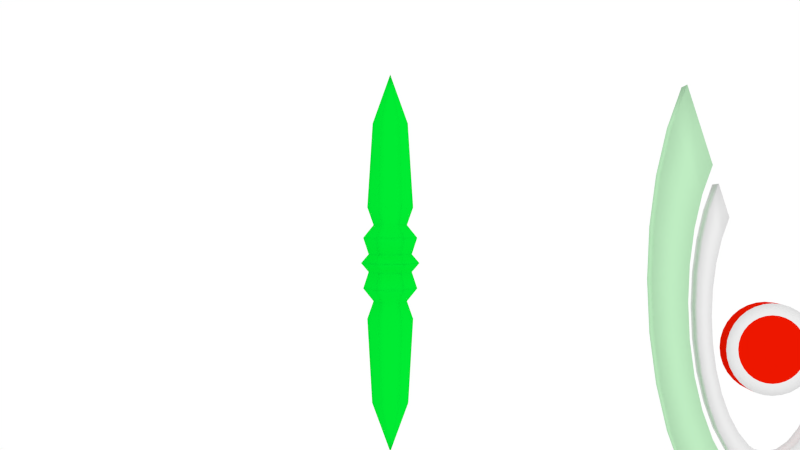 # Source: main.blend  (saved by Blender 2.70.0; exported with 4.5.12 LTS)
import bpy
from mathutils import Matrix  # noqa: F401  (used for matrix-valued properties, if any)

bpy.ops.wm.read_factory_settings(use_empty=True)
scene = bpy.context.scene
scene.name = 'Scene'

# ---- collections
col_collection_1 = bpy.data.collections.new('Collection 1'); scene.collection.children.link(col_collection_1)
col_collection_2 = bpy.data.collections.new('Collection 2'); scene.collection.children.link(col_collection_2)
col_collection_2.hide_render = True
col_collection_2.hide_viewport = True
col_collection_3 = bpy.data.collections.new('Collection 3'); scene.collection.children.link(col_collection_3)
col_collection_3.hide_render = True
col_collection_3.hide_viewport = True
col_collection_4 = bpy.data.collections.new('Collection 4'); scene.collection.children.link(col_collection_4)
col_collection_4.hide_render = True
col_collection_4.hide_viewport = True
col_collection_5 = bpy.data.collections.new('Collection 5'); scene.collection.children.link(col_collection_5)
col_collection_5.hide_render = True
col_collection_5.hide_viewport = True
col_collection_11 = bpy.data.collections.new('Collection 11'); scene.collection.children.link(col_collection_11)
col_collection_11.hide_render = True
col_collection_11.hide_viewport = True

# ---- materials (node trees are filled in below, after node groups)
mat_bouy1 = bpy.data.materials.new('bouy1')
mat_bouy1.alpha_threshold = 0.0
mat_bouy1.use_transparent_shadow = False
mat_bouy1.diffuse_color = (0.4923, 0.8, 0.5112, 1.0)
mat_bouy1.roughness = 0.5
mat_bouy1.line_color = (0.0, 0.0, 0.0, 1.0)
mat_bouy2 = bpy.data.materials.new('bouy2')
mat_bouy2.alpha_threshold = 0.0
mat_bouy2.use_transparent_shadow = False
mat_bouy2.diffuse_color = (0.8, 0.007957, 0.0, 1.0)
mat_bouy2.roughness = 0.5
mat_bouy2.line_color = (0.0, 0.0, 0.0, 1.0)
mat_bouy3 = bpy.data.materials.new('bouy3')
mat_bouy3.alpha_threshold = 0.0
mat_bouy3.use_transparent_shadow = False
mat_bouy3.roughness = 0.5
mat_bouy3.line_color = (0.0, 0.0, 0.0, 1.0)
mat_pbullet1 = bpy.data.materials.new('pbullet1')
mat_pbullet1.alpha_threshold = 0.0
mat_pbullet1.use_transparent_shadow = False
mat_pbullet1.diffuse_color = (0.0, 0.8, 0.03141, 1.0)
mat_pbullet1.roughness = 0.5
mat_pbullet1.line_color = (0.0, 0.0, 0.0, 1.0)
mat_deadbouy1 = bpy.data.materials.new('deadbouy1')
mat_deadbouy1.alpha_threshold = 0.0
mat_deadbouy1.use_transparent_shadow = False
mat_deadbouy1.diffuse_color = (0.7575, 0.8, 0.0, 1.0)
mat_deadbouy1.roughness = 0.5
mat_deadbouy1.line_color = (0.0, 0.0, 0.0, 1.0)
mat_deadbouy2 = bpy.data.materials.new('deadbouy2')
mat_deadbouy2.alpha_threshold = 0.0
mat_deadbouy2.use_transparent_shadow = False
mat_deadbouy2.diffuse_color = (0.0, 0.06656, 0.3844, 1.0)
mat_deadbouy2.roughness = 0.5
mat_deadbouy2.line_color = (0.0, 0.0, 0.0, 1.0)
mat_deadbouy3 = bpy.data.materials.new('deadbouy3')
mat_deadbouy3.alpha_threshold = 0.0
mat_deadbouy3.use_transparent_shadow = False
mat_deadbouy3.diffuse_color = (0.2825, 0.4575, 0.2774, 1.0)
mat_deadbouy3.roughness = 0.5
mat_deadbouy3.line_color = (0.0, 0.0, 0.0, 1.0)
mat_sucker1 = bpy.data.materials.new('sucker1')
mat_sucker1.alpha_threshold = 0.0
mat_sucker1.use_transparent_shadow = False
mat_sucker1.roughness = 0.5
mat_sucker1.line_color = (0.0, 0.0, 0.0, 1.0)
mat_shield2 = bpy.data.materials.new('shield2')
mat_shield2.alpha_threshold = 0.0
mat_shield2.use_transparent_shadow = False
mat_shield2.diffuse_color = (0.8, 0.0, 0.0, 1.0)
mat_shield2.roughness = 0.5
mat_shield2.line_color = (0.0, 0.0, 0.0, 1.0)
mat_bouyie = bpy.data.materials.new('bouyie')
mat_bouyie.alpha_threshold = 0.0
mat_bouyie.use_transparent_shadow = False
mat_bouyie.roughness = 0.5
mat_bouyie.line_color = (0.0, 0.0, 0.0, 1.0)
mat_shield1 = bpy.data.materials.new('shield1')
mat_shield1.alpha_threshold = 0.0
mat_shield1.use_transparent_shadow = False
mat_shield1.diffuse_color = (0.7626, 0.7456, 0.8, 1.0)
mat_shield1.roughness = 0.5
mat_shield1.line_color = (0.0, 0.0, 0.0, 1.0)
mat_inner = bpy.data.materials.new('inner')
mat_inner.alpha_threshold = 0.0
mat_inner.use_transparent_shadow = False
mat_inner.diffuse_color = (0.0, 0.0958, 0.8, 1.0)
mat_inner.roughness = 0.5
mat_inner.line_color = (0.0, 0.0, 0.0, 1.0)
mat_waves = bpy.data.materials.new('waves')
mat_waves.alpha_threshold = 0.0
mat_waves.use_transparent_shadow = False
mat_waves.roughness = 0.5
mat_waves.line_color = (0.0, 0.0, 0.0, 1.0)
mat_collider = bpy.data.materials.new('collider')
mat_collider.alpha_threshold = 0.0
mat_collider.use_transparent_shadow = False
mat_collider.roughness = 0.5
mat_collider.line_color = (0.0, 0.0, 0.0, 1.0)
mat_txt1 = bpy.data.materials.new('txt1')
mat_txt1.alpha_threshold = 0.0
mat_txt1.use_transparent_shadow = False
mat_txt1.diffuse_color = (0.0, 0.8, 0.1322, 1.0)
mat_txt1.roughness = 0.5
mat_txt1.specular_intensity = 0.0
mat_txt1.line_color = (0.0, 0.0, 0.0, 1.0)
mat_arraa = bpy.data.materials.new('arraa')
mat_arraa.alpha_threshold = 0.0
mat_arraa.use_transparent_shadow = False
mat_arraa.diffuse_color = (0.0, 0.0, 0.0, 1.0)
mat_arraa.roughness = 0.5
mat_arraa.specular_intensity = 0.0
mat_arraa.line_color = (0.0, 0.0, 0.0, 1.0)
mat_color = bpy.data.materials.new('?color')
mat_color.alpha_threshold = 0.0
mat_color.use_transparent_shadow = False
mat_color.roughness = 0.5
mat_color.line_color = (0.0, 0.0, 0.0, 1.0)

# ---- material node trees

# ---- world
world_world = bpy.data.worlds.new('World'); scene.world = world_world
world_world.color = (1.0, 1.0, 1.0)
world_world.use_sun_shadow = False
world_world.sun_shadow_jitter_overblur = 0.0
world_world.cycles.sampling_method = 'MANUAL'
world_world.cycles.sample_map_resolution = 256

# ---- cameras
cam_camera = bpy.data.cameras.new('Camera')
cam_camera.clip_end = 100.0
cam_camera.lens = 35.0
cam_camera.sensor_width = 32.0
cam_camera.sensor_height = 18.0
cam_camera.ortho_scale = 7.314
cam_camera.dof.focus_distance = 0.0
cam_camera.dof.aperture_fstop = 128.0
cam_camera_001 = bpy.data.cameras.new('Camera.001')
cam_camera_001.clip_end = 100.0
cam_camera_001.lens = 35.0
cam_camera_001.sensor_width = 32.0
cam_camera_001.sensor_height = 18.0
cam_camera_001.dof.focus_distance = 0.0
cam_camera_001.dof.aperture_fstop = 128.0

# ---- lights
light_lamp = bpy.data.lights.new('Lamp', 'POINT')
light_lamp.transmission_factor = 0.0
light_lamp.cutoff_distance = 30.0
light_lamp.energy = 100.0
light_lamp.shadow_buffer_clip_start = 1.001
light_lamp.shadow_soft_size = 0.1
light_lamp.shadow_maximum_resolution = 0.006
light_lamp.use_absolute_resolution = True
light_lamp.cycles.use_multiple_importance_sampling = False
light_point = bpy.data.lights.new('Point', 'POINT')
light_point.transmission_factor = 0.0
light_point.energy = 100.0
light_point.shadow_buffer_clip_start = 0.5
light_point.shadow_soft_size = 0.1
light_point.shadow_maximum_resolution = 0.006
light_point.use_absolute_resolution = True
light_point.cycles.use_multiple_importance_sampling = False
light_point_002 = bpy.data.lights.new('Point.002', 'POINT')
light_point_002.transmission_factor = 0.0
light_point_002.energy = 100.0
light_point_002.shadow_buffer_clip_start = 0.5
light_point_002.shadow_soft_size = 0.1
light_point_002.shadow_maximum_resolution = 0.006
light_point_002.use_absolute_resolution = True
light_point_002.cycles.use_multiple_importance_sampling = False
light_point_001 = bpy.data.lights.new('Point.001', 'POINT')
light_point_001.transmission_factor = 0.0
light_point_001.energy = 100.0
light_point_001.shadow_buffer_clip_start = 0.5
light_point_001.shadow_soft_size = 0.1
light_point_001.shadow_maximum_resolution = 0.006
light_point_001.use_absolute_resolution = True
light_point_001.cycles.use_multiple_importance_sampling = False

# ---- meshes
me_boiy3 = bpy.data.meshes.new('boiy3')
me_boiy3.from_pydata([(-5.788e-08, 0.05882, -0.5582), (-5.788e-08, 0.05882, -0.2582), (-0.05853, 0.05882, -0.264), (-0.1148, 0.05882, -0.2811), (-0.1667, 0.05882, -0.3088), (-0.2121, 0.05882, -0.3461), (-0.2494, 0.05882, -0.3916), (-0.2772, 0.05882, -0.4434), (-0.2942, 0.05882, -0.4997), (-0.3, 0.05882, -0.5582), (-0.2942, 0.05882, -0.6168), (-0.2772, 0.05882, -0.673), (-0.2494, 0.05882, -0.7249), (-0.2121, 0.05882, -0.7704), (-0.1667, 0.05882, -0.8077), (-0.1148, 0.05882, -0.8354), (-0.05853, 0.05882, -0.8525), (3.987e-08, 0.05882, -0.8582), (0.05853, 0.05882, -0.8525), (0.1148, 0.05882, -0.8354), (0.1667, 0.05882, -0.8077), (0.2121, 0.05882, -0.7704), (0.2494, 0.05882, -0.7249), (0.2772, 0.05882, -0.673), (0.2942, 0.05882, -0.6168), (0.3, 0.05882, -0.5582), (0.2942, 0.05882, -0.4997), (0.2772, 0.05882, -0.4434), (0.2494, 0.05882, -0.3916), (0.2121, 0.05882, -0.3461), (0.1667, 0.05882, -0.3088), (0.1148, 0.05882, -0.2811), (0.05853, 0.05882, -0.264), (0.3471, -0.05802, 0.5178), (0.4082, -0.05802, 0.346), (0.4536, -0.05802, 0.1499), (0.4815, -0.05802, -0.06283), (0.4909, -0.05802, -0.2841), (0.4815, -0.05802, -0.5053), (0.4536, -0.05802, -0.718), (0.4082, -0.05802, -0.9141), (0.3471, -0.05802, -1.086), (0.2727, -0.05802, -1.227), (0.1879, -0.05802, -1.332), (0.09578, -0.05802, -1.396), (1.577e-07, -0.05802, -1.418), (-0.09578, -0.05802, -1.396), (-0.1879, -0.05802, -1.332), (-0.2727, -0.05802, -1.227), (-0.3471, -0.05802, -1.086), (-0.4082, -0.05802, -0.9141), (-0.4536, -0.05802, -0.718), (-0.4815, -0.05802, -0.5053), (-0.4909, -0.05802, -0.2841), (-0.4815, -0.05802, -0.06283), (-0.4536, -0.05802, 0.1499), (-0.4082, -0.05802, 0.346), (-0.3471, -0.05802, 0.5178), (-0.3857, -0.05802, 0.6395), (-0.4535, -0.05802, 0.4486), (-0.504, -0.05802, 0.2307), (-0.535, -0.05802, -0.00563), (-0.5455, -0.05802, -0.2514), (-0.535, -0.05802, -0.4973), (-5.788e-08, -0.06118, -0.2582), (-0.05853, -0.06118, -0.264), (-0.1148, -0.06118, -0.2811), (-0.1667, -0.06118, -0.3088), (-0.2121, -0.06118, -0.3461), (-0.2494, -0.06118, -0.3916), (-0.2772, -0.06118, -0.4434), (-0.2942, -0.06118, -0.4997), (-0.3, -0.06118, -0.5582), (-0.2942, -0.06118, -0.6168), (-0.2772, -0.06118, -0.673), (-0.2494, -0.06118, -0.7249), (-0.2121, -0.06118, -0.7704), (-0.1667, -0.06118, -0.8077), (-0.1148, -0.06118, -0.8354), (-0.05853, -0.06118, -0.8525), (3.987e-08, -0.06118, -0.8582), (0.05853, -0.06118, -0.8525), (0.1148, -0.06118, -0.8354), (0.1667, -0.06118, -0.8077), (0.2121, -0.06118, -0.7704), (0.2494, -0.06118, -0.7249), (0.2772, -0.06118, -0.673), (0.2942, -0.06118, -0.6168), (0.3, -0.06118, -0.5582), (0.2942, -0.06118, -0.4997), (0.2772, -0.06118, -0.4434), (0.2494, -0.06118, -0.3916), (0.2121, -0.06118, -0.3461), (0.1667, -0.06118, -0.3088), (0.1148, -0.06118, -0.2811), (0.05853, -0.06118, -0.264), (-0.504, -0.05802, -0.7336), (-0.4535, -0.05802, -0.9515), (-0.3857, -0.05802, -1.142), (-0.3031, -0.05802, -1.299), (-0.2087, -0.05802, -1.416), (-0.1064, -0.05802, -1.487), (1.775e-07, -0.05802, -1.511), (0.1064, -0.05802, -1.487), (0.2087, -0.05802, -1.416), (0.3031, -0.05802, -1.299), (0.3857, -0.05802, -1.142), (0.4535, -0.05802, -0.9515), (0.504, -0.05802, -0.7336), (0.535, -0.05802, -0.4973), (0.5455, -0.05802, -0.2514), (0.551, -0.05802, 1.161), (0.6479, -0.05802, 0.8884), (0.7199, -0.05802, 0.5772), (0.7643, -0.05802, 0.2395), (0.7793, -0.05802, -0.1116), (0.7643, -0.05802, -0.4628), (0.7199, -0.05802, -0.8005), (0.6479, -0.05802, -1.112), (0.551, -0.05802, -1.384), (0.4329, -0.05802, -1.608), (0.2982, -0.05802, -1.775), (0.152, -0.05802, -1.877), (2.548e-07, -0.05802, -1.912), (-0.152, -0.05802, -1.877), (-0.2982, -0.05802, -1.775), (-0.4329, -0.05802, -1.608), (-0.551, -0.05802, -1.384), (-0.6479, -0.05802, -1.112), (-0.7199, -0.05802, -0.8005), (-0.7643, -0.05802, -0.4628), (-0.7793, -0.05802, -0.1116), (-0.7643, -0.05802, 0.2395), (-0.7199, -0.05802, 0.5772), (-6.397e-08, -0.06118, -0.5582), (-6.397e-08, -0.06118, -0.3358), (-0.0434, -0.06118, -0.3401), (-0.08512, -0.06118, -0.3527), (-0.1236, -0.06118, -0.3733), (-0.1573, -0.06118, -0.4009), (-0.185, -0.06118, -0.4347), (-0.2055, -0.06118, -0.4731), (-0.2182, -0.06118, -0.5148), (-0.2224, -0.06118, -0.5582), (-0.2182, -0.06118, -0.6016), (-0.2055, -0.06118, -0.6434), (-0.185, -0.06118, -0.6818), (-0.1573, -0.06118, -0.7155), (-0.1236, -0.06118, -0.7432), (-0.08512, -0.06118, -0.7637), (-0.0434, -0.06118, -0.7764), (8.506e-09, -0.06118, -0.7807), (0.0434, -0.06118, -0.7764), (0.08512, -0.06118, -0.7637), (0.1236, -0.06118, -0.7432), (0.1573, -0.06118, -0.7155), (0.185, -0.06118, -0.6818), (0.2055, -0.06118, -0.6434), (0.2182, -0.06118, -0.6016), (0.2224, -0.06118, -0.5582), (0.2182, -0.06118, -0.5148), (0.2055, -0.06118, -0.4731), (0.185, -0.06118, -0.4347), (0.1573, -0.06118, -0.4009), (0.1236, -0.06118, -0.3733), (0.08512, -0.06118, -0.3527), (0.0434, -0.06118, -0.3401), (-0.6479, -0.05802, 0.8884), (-0.551, -0.05802, 1.161), (0.535, -0.05802, -0.005629), (0.504, -0.05802, 0.2307), (0.4535, -0.05802, 0.4486), (0.3857, -0.05802, 0.6395), (0.2777, -0.05802, 0.2987), (0.3266, -0.05802, 0.1612), (0.3628, -0.05802, 0.004391), (0.3852, -0.05802, -0.1658), (0.3927, -0.05802, -0.3428), (0.3852, -0.05802, -0.5198), (0.3628, -0.05802, -0.69), (0.3266, -0.05802, -0.8468), (0.2777, -0.05802, -0.9843), (0.2182, -0.05802, -1.097), (0.1503, -0.05802, -1.181), (0.07662, -0.05802, -1.233), (1.261e-07, -0.05802, -1.25), (-0.07662, -0.05802, -1.233), (-0.1503, -0.05802, -1.181), (-0.2182, -0.05802, -1.097), (-0.2777, -0.05802, -0.9843), (-0.3266, -0.05802, -0.8468), (-0.3628, -0.05802, -0.69), (-0.3852, -0.05802, -0.5198), (-0.3927, -0.05802, -0.3428), (-0.3852, -0.05802, -0.1658), (-0.3628, -0.05802, 0.00439), (-0.3266, -0.05802, 0.1612), (-0.2777, -0.05802, 0.2987), (0.3471, 0.06039, 0.5178), (0.4082, 0.06039, 0.346), (0.4536, 0.06039, 0.1499), (0.4815, 0.06039, -0.06283), (0.4909, 0.06039, -0.2841), (0.4815, 0.06039, -0.5053), (0.4536, 0.06039, -0.718), (0.4082, 0.06039, -0.9141), (0.3471, 0.06039, -1.086), (0.2727, 0.06039, -1.227), (0.1879, 0.06039, -1.332), (0.09578, 0.06039, -1.396), (1.577e-07, 0.06039, -1.418), (-0.09578, 0.06039, -1.396), (-0.1879, 0.06039, -1.332), (-0.2727, 0.06039, -1.227), (-0.3471, 0.06039, -1.086), (-0.4082, 0.06039, -0.9141), (-0.4536, 0.06039, -0.718), (-0.4815, 0.06039, -0.5053), (-0.4909, 0.06039, -0.2841), (-0.4815, 0.06039, -0.06283), (-0.4536, 0.06039, 0.1499), (-0.4082, 0.06039, 0.346), (-0.3471, 0.06039, 0.5178), (-0.3857, 0.06039, 0.6395), (-0.4535, 0.06039, 0.4486), (-0.504, 0.06039, 0.2307), (-0.535, 0.06039, -0.00563), (-0.5455, 0.06039, -0.2514), (-0.535, 0.06039, -0.4973), (-0.504, 0.06039, -0.7336), (-0.4535, 0.06039, -0.9515), (-0.3857, 0.06039, -1.142), (-0.3031, 0.06039, -1.299), (-0.2087, 0.06039, -1.416), (-0.1064, 0.06039, -1.487), (1.775e-07, 0.06039, -1.511), (0.1064, 0.06039, -1.487), (0.2087, 0.06039, -1.416), (0.3031, 0.06039, -1.299), (0.3857, 0.06039, -1.142), (0.4535, 0.06039, -0.9515), (0.504, 0.06039, -0.7336), (0.535, 0.06039, -0.4973), (0.5455, 0.06039, -0.2514), (0.551, 0.06039, 1.161), (0.6479, 0.06039, 0.8884), (0.7199, 0.06039, 0.5772), (0.7643, 0.06039, 0.2395), (0.7793, 0.06039, -0.1116), (0.7643, 0.06039, -0.4628), (0.7199, 0.06039, -0.8005), (0.6479, 0.06039, -1.112), (0.551, 0.06039, -1.384), (0.4329, 0.06039, -1.608), (0.2982, 0.06039, -1.775), (0.152, 0.06039, -1.877), (2.548e-07, 0.06039, -1.912), (-0.152, 0.06039, -1.877), (-0.2982, 0.06039, -1.775), (-0.4329, 0.06039, -1.608), (-0.551, 0.06039, -1.384), (-0.6479, 0.06039, -1.112), (-0.7199, 0.06039, -0.8005), (-0.7643, 0.06039, -0.4628), (-0.7793, 0.06039, -0.1116), (-0.7643, 0.06039, 0.2395), (-0.7199, 0.06039, 0.5772), (-0.6479, 0.06039, 0.8884), (-0.551, 0.06039, 1.161), (0.535, 0.06039, -0.005629), (0.504, 0.06039, 0.2307), (0.4535, 0.06039, 0.4486), (0.3857, 0.06039, 0.6395), (0.2777, 0.06039, 0.2987), (0.3266, 0.06039, 0.1612), (0.3628, 0.06039, 0.004391), (0.3852, 0.06039, -0.1658), (0.3927, 0.06039, -0.3428), (0.3852, 0.06039, -0.5198), (0.3628, 0.06039, -0.69), (0.3266, 0.06039, -0.8468), (0.2777, 0.06039, -0.9843), (0.2182, 0.06039, -1.097), (0.1503, 0.06039, -1.181), (0.07662, 0.06039, -1.233), (1.261e-07, 0.06039, -1.25), (-0.07662, 0.06039, -1.233), (-0.1503, 0.06039, -1.181), (-0.2182, 0.06039, -1.097), (-0.2777, 0.06039, -0.9843), (-0.3266, 0.06039, -0.8468), (-0.3628, 0.06039, -0.69), (-0.3852, 0.06039, -0.5198), (-0.3927, 0.06039, -0.3428), (-0.3852, 0.06039, -0.1658), (-0.3628, 0.06039, 0.00439), (-0.3266, 0.06039, 0.1612), (-0.2777, 0.06039, 0.2987)], [], [(0, 2, 1), (0, 3, 2), (0, 4, 3), (0, 5, 4), (0, 6, 5), (0, 7, 6), (0, 8, 7), (0, 9, 8), (0, 10, 9), (0, 11, 10), (0, 12, 11), (0, 13, 12), (0, 14, 13), (0, 15, 14), (0, 16, 15), (0, 17, 16), (0, 18, 17), (0, 19, 18), (0, 20, 19), (0, 21, 20), (0, 22, 21), (0, 23, 22), (0, 24, 23), (0, 25, 24), (0, 26, 25), (0, 27, 26), (0, 28, 27), (0, 29, 28), (0, 30, 29), (0, 31, 30), (0, 32, 31), (0, 1, 32), (76, 77, 148, 147), (65, 66, 137, 136), (87, 88, 159, 158), (77, 78, 149, 148), (66, 67, 138, 137), (88, 89, 160, 159), (78, 79, 150, 149), (67, 68, 139, 138), (89, 90, 161, 160), (79, 80, 151, 150), (68, 69, 140, 139), (90, 91, 162, 161), (69, 70, 141, 140), (64, 65, 136, 135), (80, 81, 152, 151), (91, 92, 163, 162), (70, 71, 142, 141), (81, 82, 153, 152), (92, 93, 164, 163), (71, 72, 143, 142), (82, 83, 154, 153), (93, 94, 165, 164), (72, 73, 144, 143), (83, 84, 155, 154), (94, 95, 166, 165), (73, 74, 145, 144), (84, 85, 156, 155), (95, 64, 135, 166), (74, 75, 146, 145), (85, 86, 157, 156), (75, 76, 147, 146), (86, 87, 158, 157), (119, 118, 107, 106), (124, 123, 102, 101), (123, 122, 103, 102), (133, 132, 61, 60), (113, 112, 171, 170), (127, 126, 99, 98), (115, 114, 169, 110), (128, 127, 98, 97), (112, 111, 172, 171), (130, 129, 96, 63), (122, 121, 104, 103), (117, 116, 109, 108), (167, 133, 60, 59), (168, 167, 59, 58), (125, 124, 101, 100), (116, 115, 110, 109), (131, 130, 63, 62), (126, 125, 100, 99), (121, 120, 105, 104), (132, 131, 62, 61), (4, 5, 68, 67), (27, 28, 91, 90), (7, 8, 71, 70), (18, 19, 82, 81), (21, 22, 85, 84), (32, 1, 64, 95), (12, 13, 76, 75), (1, 2, 65, 64), (15, 16, 79, 78), (26, 27, 90, 89), (29, 30, 93, 92), (6, 7, 70, 69), (9, 10, 73, 72), (20, 21, 84, 83), (23, 24, 87, 86), (3, 4, 67, 66), (14, 15, 78, 77), (17, 18, 81, 80), (28, 29, 92, 91), (8, 9, 72, 71), (31, 32, 95, 94), (11, 12, 75, 74), (22, 23, 86, 85), (2, 3, 66, 65), (25, 26, 89, 88), (5, 6, 69, 68), (16, 17, 80, 79), (19, 20, 83, 82), (30, 31, 94, 93), (10, 11, 74, 73), (13, 14, 77, 76), (24, 25, 88, 87), (134, 135, 136), (134, 136, 137), (134, 137, 138), (134, 138, 139), (134, 139, 140), (134, 140, 141), (134, 141, 142), (134, 142, 143), (134, 143, 144), (134, 144, 145), (134, 145, 146), (134, 146, 147), (134, 147, 148), (134, 148, 149), (134, 149, 150), (134, 150, 151), (134, 151, 152), (134, 152, 153), (134, 153, 154), (134, 154, 155), (134, 155, 156), (134, 156, 157), (134, 157, 158), (134, 158, 159), (134, 159, 160), (134, 160, 161), (134, 161, 162), (134, 162, 163), (134, 163, 164), (134, 164, 165), (134, 165, 166), (134, 166, 135), (118, 117, 108, 107), (114, 113, 170, 169), (120, 119, 106, 105), (129, 128, 97, 96), (48, 47, 187, 188), (43, 42, 182, 183), (42, 41, 181, 182), (41, 40, 180, 181), (44, 43, 183, 184), (53, 52, 192, 193), (46, 45, 185, 186), (52, 51, 191, 192), (39, 38, 178, 179), (57, 56, 196, 197), (36, 35, 175, 176), (51, 50, 190, 191), (49, 48, 188, 189), (50, 49, 189, 190), (37, 36, 176, 177), (34, 33, 173, 174), (35, 34, 174, 175), (55, 54, 194, 195), (38, 37, 177, 178), (56, 55, 195, 196), (40, 39, 179, 180), (54, 53, 193, 194), (45, 44, 184, 185), (47, 46, 186, 187), (252, 239, 240, 251), (257, 234, 235, 256), (256, 235, 236, 255), (266, 225, 226, 265), (246, 270, 271, 245), (260, 231, 232, 259), (248, 243, 269, 247), (261, 230, 231, 260), (245, 271, 272, 244), (263, 228, 229, 262), (255, 236, 237, 254), (250, 241, 242, 249), (267, 224, 225, 266), (268, 223, 224, 267), (258, 233, 234, 257), (249, 242, 243, 248), (264, 227, 228, 263), (259, 232, 233, 258), (254, 237, 238, 253), (265, 226, 227, 264), (251, 240, 241, 250), (247, 269, 270, 246), (253, 238, 239, 252), (262, 229, 230, 261), (213, 288, 287, 212), (208, 283, 282, 207), (207, 282, 281, 206), (206, 281, 280, 205), (209, 284, 283, 208), (218, 293, 292, 217), (211, 286, 285, 210), (217, 292, 291, 216), (204, 279, 278, 203), (222, 297, 296, 221), (201, 276, 275, 200), (216, 291, 290, 215), (214, 289, 288, 213), (215, 290, 289, 214), (202, 277, 276, 201), (199, 274, 273, 198), (200, 275, 274, 199), (220, 295, 294, 219), (203, 278, 277, 202), (221, 296, 295, 220), (205, 280, 279, 204), (219, 294, 293, 218), (210, 285, 284, 209), (212, 287, 286, 211), (194, 294, 295, 195), (129, 262, 261, 128), (110, 243, 242, 109), (131, 264, 263, 130), (60, 225, 224, 59), (178, 278, 279, 179), (104, 237, 236, 103), (116, 249, 248, 115), (52, 217, 216, 51), (105, 238, 237, 104), (186, 286, 287, 187), (37, 202, 201, 36), (43, 208, 207, 42), (192, 292, 293, 193), (44, 209, 208, 43), (130, 263, 262, 129), (167, 267, 266, 133), (54, 219, 218, 53), (61, 226, 225, 60), (174, 274, 275, 175), (119, 252, 251, 118), (113, 246, 245, 112), (188, 288, 289, 189), (50, 215, 214, 49), (62, 227, 226, 61), (183, 283, 284, 184), (109, 242, 241, 108), (128, 261, 260, 127), (102, 235, 234, 101), (196, 296, 297, 197), (121, 254, 253, 120), (133, 266, 265, 132), (122, 255, 254, 121), (179, 279, 280, 180), (47, 212, 211, 46), (96, 229, 228, 63), (180, 280, 281, 181), (169, 269, 243, 110), (132, 265, 264, 131), (100, 233, 232, 99), (57, 222, 221, 56), (181, 281, 282, 182), (123, 256, 255, 122), (168, 268, 267, 167), (120, 253, 252, 119), (175, 275, 276, 176), (55, 220, 219, 54), (101, 234, 233, 100), (49, 214, 213, 48), (187, 287, 288, 188), (106, 239, 238, 105), (97, 230, 229, 96), (185, 285, 286, 186), (63, 228, 227, 62), (176, 276, 277, 177), (125, 258, 257, 124), (170, 270, 269, 169), (41, 206, 205, 40), (115, 248, 247, 114), (111, 244, 272, 172), (177, 277, 278, 178), (53, 218, 217, 52), (40, 205, 204, 39), (103, 236, 235, 102), (193, 293, 294, 194), (99, 232, 231, 98), (197, 297, 222, 57), (173, 273, 274, 174), (45, 210, 209, 44), (184, 284, 285, 185), (59, 224, 223, 58), (127, 260, 259, 126), (172, 272, 271, 171), (117, 250, 249, 116), (33, 198, 273, 173), (191, 291, 292, 192), (36, 201, 200, 35), (58, 223, 268, 168), (112, 245, 244, 111), (171, 271, 270, 170), (126, 259, 258, 125), (182, 282, 283, 183), (51, 216, 215, 50), (46, 211, 210, 45), (56, 221, 220, 55), (108, 241, 240, 107), (190, 290, 291, 191), (35, 200, 199, 34), (98, 231, 230, 97), (107, 240, 239, 106), (48, 213, 212, 47), (118, 251, 250, 117), (195, 295, 296, 196), (38, 203, 202, 37), (114, 247, 246, 113), (124, 257, 256, 123), (189, 289, 290, 190), (34, 199, 198, 33), (39, 204, 203, 38), (42, 207, 206, 41)])
me_boiy3.polygons.foreach_set('use_smooth', [True] * 324)
me_boiy3.polygons.foreach_set('material_index', [1, 1, 1, 1, 1, 1, 1, 1, 1, 1, 1, 1, 1, 1, 1, 1, 1, 1, 1, 1, 1, 1, 1, 1, 1, 1, 1, 1, 1, 1, 1, 1, 2, 2, 2, 2, 2, 2, 2, 2, 2, 2, 2, 2, 2, 2, 2, 2, 2, 2, 2, 2, 2, 2, 2, 2, 2, 2, 2, 2, 2, 2, 2, 2, 0, 0, 0, 0, 0, 0, 0, 0, 0, 0, 0, 0, 0, 0, 0, 0, 0, 0, 0, 0, 1, 1, 1, 1, 1, 1, 1, 1, 1, 1, 1, 1, 1, 1, 1, 1, 1, 1, 1, 1, 1, 1, 1, 1, 1, 1, 1, 1, 1, 1, 1, 1, 1, 1, 1, 1, 1, 1, 1, 1, 1, 1, 1, 1, 1, 1, 1, 1, 1, 1, 1, 1, 1, 1, 1, 1, 1, 1, 1, 1, 1, 1, 1, 1, 0, 0, 0, 0, 2, 2, 2, 2, 2, 2, 2, 2, 2, 2, 2, 2, 2, 2, 2, 2, 2, 2, 2, 2, 2, 2, 2, 2, 0, 0, 0, 0, 0, 0, 0, 0, 0, 0, 0, 0, 0, 0, 0, 0, 0, 0, 0, 0, 0, 0, 0, 0, 2, 2, 2, 2, 2, 2, 2, 2, 2, 2, 2, 2, 2, 2, 2, 2, 2, 2, 2, 2, 2, 2, 2, 2, 2, 0, 0, 0, 0, 2, 0, 0, 2, 0, 2, 2, 2, 2, 2, 0, 0, 2, 0, 2, 0, 0, 2, 2, 0, 2, 0, 0, 0, 2, 0, 0, 0, 2, 2, 0, 2, 0, 0, 0, 2, 2, 0, 0, 0, 2, 2, 0, 2, 2, 0, 0, 2, 0, 2, 0, 0, 2, 0, 0, 2, 2, 2, 0, 2, 0, 2, 2, 2, 2, 0, 0, 0, 0, 2, 2, 2, 0, 0, 0, 0, 2, 2, 2, 2, 0, 2, 2, 0, 0, 2, 0, 2, 2, 0, 0, 2, 2, 2, 2])
me_boiy3.materials.append(mat_bouy1)
me_boiy3.materials.append(mat_bouy2)
me_boiy3.materials.append(mat_bouy3)
me_boiy3.use_remesh_preserve_volume = False
me_boiy3.use_remesh_preserve_attributes = False
me_boiy3.use_mirror_vertex_groups = False
me_boiy3.update()
me_boiy2 = bpy.data.meshes.new('boiy2')
me_boiy2.from_pydata([(-6.426e-08, 0.06721, 0.0677), (-0.3531, 0.06721, 0.0677), (-0.36, 0.06721, 0.01442), (-0.3531, 0.06721, -0.04411), (-0.3326, 0.06721, -0.1004), (-0.2993, 0.06721, -0.1523), (-0.2546, 0.06721, -0.1977), (-0.2, 0.06721, -0.235), (-0.1378, 0.06721, -0.2627), (-0.07023, 0.06721, -0.2798), (5.297e-08, 0.06721, -0.2856), (0.07023, 0.06721, -0.2798), (0.1378, 0.06721, -0.2627), (0.2, 0.06721, -0.235), (0.2546, 0.06721, -0.1977), (0.2993, 0.06721, -0.1523), (0.3326, 0.06721, -0.1004), (0.3531, 0.06721, -0.04411), (0.36, 0.06721, 0.01442), (0.3531, 0.06721, 0.0677), (-3.609e-08, 0.06721, 0.08691), (-0.07023, 0.06721, 0.08691), (-0.1378, 0.06721, 0.08691), (-0.2, 0.06721, 0.08691), (-0.2546, 0.06721, 0.08691), (-0.2993, 0.06721, 0.08691), (-0.3326, 0.06721, 0.08691), (-0.3531, 0.06721, 0.08691), (0.3478, 0.06721, 0.333), (-0.3478, 0.06721, 0.333), (0.3531, 0.06721, 0.08691), (0.3326, 0.06721, 0.08691), (0.2993, 0.06721, 0.08691), (0.2546, 0.06721, 0.08691), (0.2, 0.06721, 0.08691), (0.1378, 0.06721, 0.08691), (0.07023, 0.06721, 0.08691), (0.2029, 0.06721, 0.811), (-0.2029, 0.06721, 0.811), (0.1416, 0.06721, 0.811), (-0.1416, 0.06721, 0.811), (-0.3659, 0.06721, -0.08511), (-0.3293, 0.06721, -0.1473), (-0.28, 0.06721, -0.2019), (-0.22, 0.06721, -0.2467), (-0.1515, 0.06721, -0.2799), (-0.07726, 0.06721, -0.3004), (4.738e-08, 0.06721, -0.3073), (0.07726, 0.06721, -0.3004), (0.1515, 0.06721, -0.2799), (0.22, 0.06721, -0.2467), (0.28, 0.06721, -0.2019), (0.3293, 0.06721, -0.1473), (0.3659, 0.06721, -0.08511), (0.1869, -0.06855, -1.288), (0.2876, -0.06855, -1.291), (-0.3531, -0.06855, 0.0677), (-0.36, -0.06855, 0.01442), (-0.3531, -0.06855, -0.04411), (-0.3326, -0.06855, -0.1004), (-0.2993, -0.06855, -0.1523), (-0.2546, -0.06855, -0.1977), (-0.2, -0.06855, -0.235), (-0.1378, -0.06855, -0.2627), (-0.07023, -0.06855, -0.2798), (5.297e-08, -0.06855, -0.2856), (0.07023, -0.06855, -0.2798), (0.1378, -0.06855, -0.2627), (0.2, -0.06855, -0.235), (0.2546, -0.06855, -0.1977), (0.2993, -0.06855, -0.1523), (0.3326, -0.06855, -0.1004), (0.3531, -0.06855, -0.04411), (0.36, -0.06855, 0.01442), (0.3531, -0.06855, 0.0677), (-3.609e-08, -0.06855, 0.08691), (-0.07023, -0.06855, 0.08691), (-0.1378, -0.06855, 0.08691), (-0.2, -0.06855, 0.08691), (-0.2546, -0.06855, 0.08691), (-0.2993, -0.06855, 0.08691), (-0.3326, -0.06855, 0.08691), (-0.3531, -0.06855, 0.08691), (0.3478, -0.06855, 0.333), (-0.3478, -0.06855, 0.333), (0.3531, -0.06855, 0.08691), (0.3326, -0.06855, 0.08691), (0.2993, -0.06855, 0.08691), (0.2546, -0.06855, 0.08691), (0.2, -0.06855, 0.08691), (0.1378, -0.06855, 0.08691), (0.07023, -0.06855, 0.08691), (0.2029, -0.06855, 0.811), (-0.2029, -0.06855, 0.811), (0.1416, -0.06855, 0.811), (-0.1416, -0.06855, 0.811), (-0.3659, -0.06855, -0.08511), (-0.3293, -0.06855, -0.1473), (-0.28, -0.06855, -0.2019), (-0.22, -0.06855, -0.2467), (-0.1515, -0.06855, -0.2799), (-0.07726, -0.06855, -0.3004), (4.738e-08, -0.06855, -0.3073), (0.07726, -0.06855, -0.3004), (0.1515, -0.06855, -0.2799), (0.22, -0.06855, -0.2467), (0.28, -0.06855, -0.2019), (0.3293, -0.06855, -0.1473), (0.3659, -0.06855, -0.08511), (0.3607, -0.06855, -0.9097), (0.2434, -0.06855, -0.9097), (-6.752e-08, -0.06855, 0.0677), (-0.3178, -0.06855, 0.0677), (-0.324, -0.06855, 0.01442), (-0.3178, -0.06855, -0.03826), (-0.2993, -0.06855, -0.08891), (-0.2694, -0.06855, -0.1356), (-0.2291, -0.06855, -0.1765), (-0.18, -0.06855, -0.2101), (-0.124, -0.06855, -0.235), (-0.06321, -0.06855, -0.2504), (3.807e-08, -0.06855, -0.2556), (0.06321, -0.06855, -0.2504), (0.124, -0.06855, -0.235), (0.18, -0.06855, -0.2101), (0.2291, -0.06855, -0.1765), (0.2694, -0.06855, -0.1356), (0.2993, -0.06855, -0.08891), (0.3178, -0.06855, -0.03826), (0.324, -0.06855, 0.01442), (0.3178, -0.06855, 0.0677), (-0.1116, -0.06855, -1.488), (-0.1116, 0.06721, -1.488), (0.3892, -0.06855, -0.9097), (0.1987, 0.06721, -0.9097), (0.3607, 0.06721, -0.9097), (0.2434, 0.06721, -0.9097), (0.3892, 0.06721, -0.9097), (0.2863, -0.06855, -0.9097), (0.4104, -0.06855, -0.9097), (0.326, -0.06855, -0.9097), (0.4104, 0.06721, -0.9097), (0.326, 0.06721, -0.9097), (0.2863, 0.06721, -0.9097), (0.1987, -0.06855, -0.9097), (-0.179, -0.06855, -1.229), (-0.2592, 0.06721, -1.256), (-0.1485, -0.06855, -1.219), (-0.2354, -0.06855, -1.248), (-0.2931, 0.06721, -1.267), (-0.179, 0.06721, -1.229), (-0.2084, -0.06855, -1.239), (-0.2786, -0.06855, -1.263), (-0.1485, 0.06721, -1.219), (-0.2355, 0.06721, -1.248), (-0.2592, -0.06855, -1.256), (-0.2084, 0.06721, -1.239), (-0.2786, 0.06721, -1.263), (-0.2931, -0.06855, -1.267), (-0.2318, -0.06855, -0.6652), (-0.0938, -0.06855, -0.3439), (-0.363, 0.06721, -0.6326), (-0.2628, 0.06721, -0.2782), (-0.1818, -0.06855, -0.6776), (-0.01522, -0.06855, -0.3485), (-0.3241, -0.06855, -0.6423), (-0.2128, -0.06855, -0.308), (-0.4185, 0.06721, -0.6188), (-0.3343, 0.06721, -0.2003), (-0.2318, 0.06721, -0.6652), (-0.0938, 0.06721, -0.3439), (-0.2798, -0.06855, -0.6533), (-0.1557, -0.06855, -0.3302), (-0.3948, -0.06855, -0.6247), (-0.3038, -0.06855, -0.2418), (-0.1818, 0.06721, -0.6776), (-0.01522, 0.06721, -0.3485), (-0.3241, 0.06721, -0.6423), (-0.2128, 0.06721, -0.308), (-0.363, -0.06855, -0.6326), (-0.2628, -0.06855, -0.2782), (-0.2798, 0.06721, -0.6533), (-0.1557, 0.06721, -0.3302), (-0.3948, 0.06721, -0.6247), (-0.3038, 0.06721, -0.2418), (-0.4185, -0.06855, -0.6188), (-0.3343, -0.06855, -0.2003), (0.2368, 0.06721, -0.5542), (0.1557, 0.06721, -0.3302), (0.2808, -0.06855, -0.5421), (0.2128, -0.06855, -0.308), (0.3745, -0.06855, -0.5161), (0.3343, -0.06855, -0.2003), (0.1891, 0.06721, -0.5674), (0.0938, 0.06721, -0.3439), (0.3193, 0.06721, -0.5314), (0.2628, 0.06721, -0.2782), (0.351, -0.06855, -0.5226), (0.3038, -0.06855, -0.2418), (0.1394, -0.06855, -0.5812), (0.01522, -0.06855, -0.3485), (0.2808, 0.06721, -0.5421), (0.2128, 0.06721, -0.308), (0.3745, 0.06721, -0.5161), (0.3343, 0.06721, -0.2003), (0.2368, -0.06855, -0.5542), (0.1557, -0.06855, -0.3302), (0.351, 0.06721, -0.5226), (0.3038, 0.06721, -0.2418), (0.1394, 0.06721, -0.5812), (0.01522, 0.06721, -0.3485), (0.1891, -0.06855, -0.5674), (0.0938, -0.06855, -0.3439), (0.3193, -0.06855, -0.5314), (0.2628, -0.06855, -0.2782), (-0.3991, -0.06855, -0.898), (-0.3791, 0.06721, -0.8943), (-0.2816, 0.06721, -0.8763), (-0.3521, -0.06855, -0.8893), (-0.3192, 0.06721, -0.8832), (-0.1985, 0.06721, -0.8609), (-0.3791, -0.06855, -0.8943), (-0.2816, -0.06855, -0.8763), (-0.2409, 0.06721, -0.8687), (-0.3991, 0.06721, -0.898), (-0.3192, -0.06855, -0.8832), (-0.1985, -0.06855, -0.8609), (-0.3521, 0.06721, -0.8893), (-0.2409, -0.06855, -0.8687), (0.3121, -0.06855, -1.292), (0.1486, 0.06721, -1.287), (0.2876, 0.06721, -1.291), (0.1869, 0.06721, -1.288), (0.3121, 0.06721, -1.292), (0.2238, -0.06855, -1.289), (0.3303, -0.06855, -1.292), (0.2578, -0.06855, -1.29), (0.3303, 0.06721, -1.292), (0.2578, 0.06721, -1.29), (0.2238, 0.06721, -1.289), (0.1486, -0.06855, -1.287), (0.06779, -0.06855, -1.61), (0.1263, -0.06855, -1.628), (0.1405, -0.06855, -1.632), (0.04552, 0.06721, -1.604), (0.1263, 0.06721, -1.628), (0.06779, 0.06721, -1.61), (0.1405, 0.06721, -1.632), (0.08921, -0.06855, -1.617), (0.151, -0.06855, -1.635), (0.109, -0.06855, -1.623), (0.151, 0.06721, -1.635), (0.109, 0.06721, -1.623), (0.08921, 0.06721, -1.617), (0.04552, -0.06855, -1.604), (-0.1067, -0.06855, -1.941), (-0.1067, -0.06855, -1.941), (-0.1067, -0.06855, -1.941), (-0.1067, 0.06721, -1.941), (-0.1067, 0.06721, -1.941), (-0.1067, 0.06721, -1.941), (-0.1067, 0.06721, -1.941), (-0.1067, -0.06855, -1.941), (-0.1067, -0.06855, -1.941), (-0.1067, -0.06855, -1.941), (-0.1067, 0.06721, -1.941), (-0.1067, 0.06721, -1.941), (-0.1067, 0.06721, -1.941), (-0.1067, -0.06855, -1.941), (-0.08096, 0.06721, 0.3865), (0.2075, 0.06721, 0.3874), (-0.1362, -0.06855, 0.3874), (-0.2386, -0.06855, 0.3874), (0.2898, -0.06855, 0.3874), (0.08096, 0.06721, 0.3865), (-0.2075, 0.06721, 0.3874), (0.1362, -0.06855, 0.3874), (0.2386, -0.06855, 0.3874), (-0.2898, -0.06855, 0.3874), (-0.1737, 0.06721, 0.3874), (-0.08096, -0.06855, 0.3865), (0.2075, -0.06855, 0.3874), (0.1737, 0.06721, 0.3874), (0.08096, -0.06855, 0.3865), (-0.2075, -0.06855, 0.3874), (-0.1362, 0.06721, 0.3874), (-0.2386, 0.06721, 0.3874), (-0.1737, -0.06855, 0.3874), (0.2898, 0.06721, 0.3874), (0.1362, 0.06721, 0.3874), (0.2386, 0.06721, 0.3874), (0.1737, -0.06855, 0.3874), (-0.2898, 0.06721, 0.3874), (-0.23, 0.06721, -1.044), (-0.1944, 0.06721, -1.032), (-0.2643, -0.06855, -1.056), (-0.2959, 0.06721, -1.066), (-0.1944, -0.06855, -1.032), (-0.3463, 0.06721, -1.083), (-0.3632, 0.06721, -1.089), (-0.2643, 0.06721, -1.056), (-0.3463, -0.06855, -1.083), (-0.3632, -0.06855, -1.089), (-0.3236, -0.06855, -1.076), (-0.2959, -0.06855, -1.066), (-0.3236, 0.06721, -1.076), (-0.23, -0.06855, -1.044), (-0.1851, -0.06855, -0.4805), (-0.324, 0.06721, -0.4236), (-0.1256, -0.06855, -0.5048), (-0.2829, -0.06855, -0.4405), (-0.3828, 0.06721, -0.3996), (-0.1851, 0.06721, -0.4805), (-0.236, -0.06855, -0.4597), (-0.3577, -0.06855, -0.4098), (-0.1256, 0.06721, -0.5048), (-0.2829, 0.06721, -0.4405), (-0.324, -0.06855, -0.4236), (-0.236, 0.06721, -0.4597), (-0.3577, 0.06721, -0.4098), (-0.3828, -0.06855, -0.3996), (0.3561, 0.06721, -0.7206), (0.3195, 0.06721, -0.7259), (0.2777, 0.06721, -0.732), (0.2323, 0.06721, -0.7386), (0.1851, 0.06721, -0.7455), (0.4085, 0.06721, -0.7129), (0.4085, -0.06855, -0.7129), (0.3862, 0.06721, -0.7162), (0.1851, -0.06855, -0.7455), (0.3195, -0.06855, -0.7259), (0.3561, -0.06855, -0.7206), (0.3862, -0.06855, -0.7162), (0.2323, -0.06855, -0.7386), (0.2777, -0.06855, -0.732), (0.3667, 0.06721, -1.101), (0.3864, 0.06721, -1.101), (0.3402, 0.06721, -1.1), (0.308, 0.06721, -1.1), (0.2712, 0.06721, -1.099), (0.2312, 0.06721, -1.099), (0.1897, 0.06721, -1.098), (0.1897, -0.06855, -1.098), (0.308, -0.06855, -1.1), (0.2712, -0.06855, -1.099), (0.3864, -0.06855, -1.101), (0.3667, -0.06855, -1.101), (0.2312, -0.06855, -1.099), (0.3402, -0.06855, -1.1)], [], [(0, 2, 1), (0, 3, 2), (0, 4, 3), (0, 5, 4), (0, 6, 5), (0, 7, 6), (0, 8, 7), (0, 9, 8), (0, 10, 9), (0, 11, 10), (0, 12, 11), (0, 13, 12), (0, 14, 13), (0, 15, 14), (0, 16, 15), (0, 17, 16), (0, 18, 17), (0, 19, 18), (26, 27, 29), (25, 26, 29), (30, 31, 28), (31, 32, 28), (32, 33, 28), (24, 25, 29), (23, 24, 29), (33, 34, 28), (292, 38, 286), (288, 290, 37), (290, 270, 37), (286, 38, 275), (279, 275, 38), (270, 282, 37), (38, 40, 285, 279), (37, 282, 289, 39), (285, 40, 269), (289, 274, 39), (306, 295, 151, 145), (301, 302, 158, 152), (158, 149, 132, 131), (297, 306, 145, 147), (303, 301, 152, 155), (150, 153, 132), (295, 304, 148, 151), (329, 325, 134, 144), (330, 334, 138, 140), (299, 298, 157, 149), (298, 305, 146, 157), (326, 327, 139, 141), (61, 62, 118, 117), (72, 73, 129, 128), (62, 63, 119, 118), (73, 74, 130, 129), (63, 64, 120, 119), (64, 65, 121, 120), (65, 66, 122, 121), (66, 67, 123, 122), (56, 57, 113, 112), (67, 68, 124, 123), (57, 58, 114, 113), (68, 69, 125, 124), (58, 59, 115, 114), (69, 70, 126, 125), (59, 60, 116, 115), (70, 71, 127, 126), (60, 61, 117, 116), (71, 72, 128, 127), (81, 84, 82), (80, 84, 81), (85, 83, 86), (86, 83, 87), (87, 83, 88), (79, 84, 80), (78, 84, 79), (88, 83, 89), (84, 78, 272, 278), (83, 273, 277, 89), (89, 277, 281, 90), (78, 77, 284, 272), (76, 287, 284, 77), (90, 281, 291, 91), (287, 76, 271), (291, 276, 91), (76, 75, 280, 271), (91, 276, 283, 75), (269, 280, 283, 274), (145, 151, 131), (322, 321, 135, 142), (323, 322, 142, 143), (152, 158, 131), (327, 332, 133, 139), (324, 323, 143, 136), (325, 324, 136, 134), (148, 155, 131), (147, 145, 131), (146, 154, 132), (151, 148, 131), (155, 152, 131), (176, 210, 200, 164), (342, 341, 230, 240), (53, 52, 107, 108), (32, 87, 88, 33), (11, 12, 67, 66), (38, 292, 278, 93), (14, 15, 70, 69), (288, 273, 83, 28), (47, 46, 101, 102), (5, 6, 61, 60), (26, 25, 80, 81), (46, 45, 100, 101), (8, 9, 64, 63), (52, 51, 106, 107), (25, 24, 79, 80), (31, 86, 87, 32), (2, 3, 58, 57), (36, 91, 75, 20), (13, 14, 69, 68), (16, 17, 72, 71), (45, 44, 99, 100), (51, 50, 105, 106), (24, 23, 78, 79), (7, 8, 63, 62), (30, 85, 86, 31), (50, 49, 104, 105), (10, 11, 66, 65), (29, 27, 82, 84), (35, 90, 91, 36), (1, 2, 57, 56), (4, 5, 60, 59), (44, 43, 98, 99), (40, 38, 93, 95), (23, 22, 77, 78), (15, 16, 71, 70), (18, 19, 74, 73), (49, 48, 103, 104), (340, 339, 239, 232), (28, 83, 85, 30), (9, 10, 65, 64), (34, 89, 90, 35), (293, 294, 153, 150), (12, 13, 68, 67), (33, 88, 89, 34), (43, 42, 97, 98), (39, 94, 92, 37), (3, 4, 59, 58), (22, 21, 76, 77), (42, 41, 96, 97), (6, 7, 62, 61), (48, 47, 102, 103), (21, 20, 75, 76), (17, 18, 73, 72), (27, 26, 81, 82), (111, 112, 113), (111, 113, 114), (111, 114, 115), (111, 115, 116), (111, 116, 117), (111, 117, 118), (111, 118, 119), (111, 119, 120), (111, 120, 121), (111, 121, 122), (111, 122, 123), (111, 123, 124), (111, 124, 125), (111, 125, 126), (111, 126, 127), (111, 127, 128), (111, 128, 129), (111, 129, 130), (74, 19, 130), (94, 39, 274, 283), (0, 111, 130, 19), (0, 1, 112, 111), (112, 1, 56), (302, 299, 149, 158), (333, 329, 144, 110), (102, 164, 200), (346, 348, 55, 229), (337, 335, 233, 231), (204, 53, 108, 192), (157, 146, 132), (331, 330, 140, 109), (321, 328, 137, 135), (341, 340, 232, 230), (345, 346, 229, 235), (153, 147, 131, 132), (305, 296, 154, 146), (347, 342, 240, 54), (328, 326, 141, 137), (344, 347, 54, 234), (154, 156, 132), (332, 331, 109, 133), (338, 337, 231, 238), (343, 344, 234, 236), (294, 297, 147, 153), (149, 157, 132), (339, 338, 238, 239), (336, 345, 235, 237), (304, 303, 155, 148), (300, 293, 150, 156), (348, 343, 236, 55), (335, 336, 237, 233), (41, 42, 184, 168), (311, 319, 183, 167), (42, 43, 162, 184), (319, 308, 161, 183), (43, 44, 178, 162), (308, 316, 177, 161), (44, 45, 182, 178), (316, 318, 181, 177), (45, 46, 170, 182), (318, 312, 169, 181), (46, 47, 176, 170), (312, 315, 175, 169), (41, 168, 186, 96), (311, 167, 185, 320), (96, 186, 174, 97), (320, 185, 173, 314), (334, 333, 110, 138), (309, 315, 176, 164), (99, 166, 172, 100), (310, 165, 171, 313), (98, 180, 166, 99), (317, 179, 165, 310), (101, 160, 164, 102), (307, 159, 163, 309), (100, 172, 160, 101), (313, 171, 159, 307), (97, 174, 180, 98), (314, 173, 179, 317), (52, 53, 204, 208), (208, 204, 203, 207), (51, 52, 208, 196), (196, 208, 207, 195), (50, 51, 196, 202), (202, 196, 195, 201), (49, 50, 202, 188), (188, 202, 201, 187), (48, 49, 188, 194), (194, 188, 187, 193), (47, 48, 194, 210), (210, 194, 193, 209), (163, 159, 228, 226), (209, 199, 200, 210), (104, 206, 190, 105), (206, 205, 189, 190), (169, 175, 220, 223), (203, 204, 192, 191), (107, 198, 192, 108), (198, 197, 191, 192), (102, 200, 212, 103), (200, 199, 211, 212), (105, 190, 214, 106), (190, 189, 213, 214), (106, 214, 198, 107), (214, 213, 197, 198), (103, 212, 206, 104), (212, 211, 205, 206), (159, 171, 222, 228), (175, 163, 226, 220), (173, 185, 215, 221), (183, 161, 227, 216), (167, 183, 216, 224), (185, 167, 224, 215), (177, 181, 217, 219), (181, 169, 223, 217), (165, 179, 218, 225), (161, 177, 219, 227), (171, 165, 225, 222), (179, 173, 221, 218), (296, 300, 156, 154), (156, 150, 132), (240, 230, 244, 254), (234, 54, 241, 248), (230, 232, 246, 244), (232, 239, 253, 246), (229, 55, 242, 243), (55, 236, 250, 242), (239, 238, 252, 253), (238, 231, 245, 252), (54, 240, 254, 241), (235, 229, 243, 249), (231, 233, 247, 245), (233, 237, 251, 247), (237, 235, 249, 251), (236, 234, 248, 250), (254, 244, 258, 268), (248, 241, 255, 262), (244, 246, 260, 258), (246, 253, 267, 260), (243, 242, 256, 257), (242, 250, 264, 256), (253, 252, 266, 267), (252, 245, 259, 266), (241, 254, 268, 255), (249, 243, 257, 263), (245, 247, 261, 259), (247, 251, 265, 261), (251, 249, 263, 265), (250, 248, 262, 264), (47, 210, 176), (28, 34, 290, 288), (23, 286, 275, 22), (35, 36, 282, 270), (282, 36, 289), (36, 20, 274, 289), (278, 272, 93), (277, 92, 281), (287, 93, 284), (93, 287, 271, 95), (271, 280, 95), (40, 95, 280, 269), (20, 269, 274), (29, 292, 286, 23), (292, 29, 84, 278), (37, 92, 273, 288), (279, 285, 21), (21, 285, 269, 20), (21, 22, 275, 279), (273, 92, 277), (272, 284, 93), (281, 92, 291), (92, 94, 276, 291), (276, 94, 283), (34, 35, 270, 290), (75, 283, 280), (228, 222, 295, 306), (221, 215, 302, 301), (226, 228, 306, 297), (218, 221, 301, 303), (222, 225, 304, 295), (224, 216, 298, 299), (216, 227, 305, 298), (223, 220, 294, 293), (215, 224, 299, 302), (227, 219, 296, 305), (220, 226, 297, 294), (225, 218, 303, 304), (217, 223, 293, 300), (219, 217, 300, 296), (168, 184, 319, 311), (184, 162, 308, 319), (162, 178, 316, 308), (178, 182, 318, 316), (182, 170, 312, 318), (170, 176, 315, 312), (168, 311, 320, 186), (186, 320, 314, 174), (163, 175, 315, 309), (166, 310, 313, 172), (180, 317, 310, 166), (160, 307, 309, 164), (172, 313, 307, 160), (174, 314, 317, 180), (199, 209, 325, 329), (189, 205, 334, 330), (203, 191, 327, 326), (201, 195, 321, 322), (187, 201, 322, 323), (191, 197, 332, 327), (193, 187, 323, 324), (209, 193, 324, 325), (211, 199, 329, 333), (213, 189, 330, 331), (195, 207, 328, 321), (207, 203, 326, 328), (197, 213, 331, 332), (205, 211, 333, 334), (144, 134, 341, 342), (136, 143, 339, 340), (133, 109, 348, 346), (135, 137, 335, 337), (134, 136, 340, 341), (139, 133, 346, 345), (110, 144, 342, 347), (138, 110, 347, 344), (142, 135, 337, 338), (140, 138, 344, 343), (143, 142, 338, 339), (141, 139, 345, 336), (109, 140, 343, 348), (137, 141, 336, 335)])
me_boiy2.polygons.foreach_set('use_smooth', [True] * 382)
me_boiy2.polygons.foreach_set('material_index', [1, 1, 1, 1, 1, 1, 1, 1, 1, 1, 1, 1, 1, 1, 1, 1, 1, 1, 0, 0, 0, 0, 0, 0, 0, 0, 0, 0, 0, 0, 0, 0, 0, 0, 0, 0, 0, 0, 0, 0, 0, 0, 0, 0, 0, 0, 0, 0, 2, 2, 2, 2, 2, 2, 2, 2, 2, 2, 2, 2, 2, 2, 2, 2, 2, 2, 0, 0, 0, 0, 0, 0, 0, 0, 0, 0, 0, 0, 0, 0, 0, 0, 0, 0, 0, 0, 0, 0, 0, 0, 0, 0, 0, 0, 0, 0, 0, 0, 0, 0, 0, 1, 0, 1, 0, 0, 1, 0, 0, 1, 0, 0, 0, 1, 0, 1, 1, 0, 0, 0, 1, 0, 0, 1, 0, 0, 1, 1, 0, 0, 0, 1, 1, 0, 0, 0, 1, 0, 0, 1, 0, 0, 0, 1, 0, 0, 1, 0, 0, 1, 0, 1, 1, 1, 1, 1, 1, 1, 1, 1, 1, 1, 1, 1, 1, 1, 1, 1, 1, 1, 0, 1, 1, 1, 0, 0, 0, 0, 0, 0, 0, 0, 0, 0, 0, 0, 0, 0, 0, 0, 0, 0, 0, 0, 0, 0, 0, 0, 0, 0, 0, 0, 0, 0, 0, 0, 0, 0, 0, 0, 0, 0, 0, 0, 0, 0, 0, 0, 0, 0, 0, 0, 0, 0, 0, 0, 0, 0, 0, 0, 0, 0, 0, 0, 0, 0, 0, 0, 0, 0, 0, 0, 0, 0, 0, 0, 0, 0, 0, 0, 0, 0, 0, 0, 0, 0, 0, 0, 0, 0, 0, 0, 0, 0, 0, 0, 0, 0, 0, 0, 0, 0, 0, 0, 0, 0, 0, 0, 0, 0, 0, 0, 0, 0, 0, 0, 0, 0, 0, 0, 0, 0, 0, 0, 0, 0, 0, 0, 0, 0, 0, 0, 0, 0, 0, 0, 0, 0, 0, 0, 0, 0, 0, 0, 0, 0, 0, 0, 0, 0, 0, 0, 0, 0, 0, 0, 0, 0, 0, 0, 0, 0, 0, 0, 0, 0, 0, 0, 0, 0, 0, 0, 0, 0, 0, 0, 0, 0, 0, 0, 0, 0, 0, 0, 0, 0, 0, 0, 0, 0, 0, 0, 0, 0, 0, 0, 0, 0, 0, 0, 0, 0, 0, 0, 0, 0, 0, 0, 0, 0, 0, 0])
me_boiy2.materials.append(mat_bouy1)
me_boiy2.materials.append(mat_bouy2)
me_boiy2.materials.append(mat_bouy3)
me_boiy2.use_remesh_preserve_volume = False
me_boiy2.use_remesh_preserve_attributes = False
me_boiy2.use_mirror_vertex_groups = False
me_boiy2.update()
me_p_bullet = bpy.data.meshes.new('p-bullet')
me_p_bullet.from_pydata([(-0.08851, 0.1844, -0.166), (-0.08851, 0.1844, 0.166), (0.08851, 0.1844, 0.166), (0.08851, 0.1844, -0.166), (-0.08851, -0.1844, -0.166), (-0.08851, -0.1844, 0.166), (0.08851, -0.1844, 0.166), (0.08851, -0.1844, -0.166), (-1.539e-16, -1.101e-07, -1.236), (3.59e-16, 1.101e-07, 1.236), (0.0576, 0.05821, 0.9151), (0.07507, 0.08315, 0.3652), (0.05487, 0.1109, 0.2495), (-0.05487, 0.1109, 0.2495), (-0.07507, 0.08315, 0.3652), (-0.0576, 0.05821, 0.9151), (0.0576, -0.05821, 0.9151), (0.07507, -0.08315, 0.3652), (0.05487, -0.1109, 0.2495), (-0.0576, -0.05821, 0.9151), (-0.07507, -0.08315, 0.3652), (-0.05487, -0.1109, 0.2495), (-0.05925, 0.05987, -0.9151), (-0.07507, 0.08315, -0.3652), (-0.05487, 0.1109, -0.2495), (0.05487, 0.1109, -0.2495), (0.07507, 0.08315, -0.3652), (0.05925, 0.05987, -0.9151), (0.05925, -0.05987, -0.9151), (0.07507, -0.08315, -0.3652), (0.05487, -0.1109, -0.2495), (-0.05487, -0.1109, -0.2495), (-0.07507, -0.08315, -0.3652), (-0.05925, -0.05987, -0.9151), (-0.1097, 2.753e-08, 0.2495), (-0.177, -1.377e-08, -0.166), (0.1097, 2.753e-08, 0.2495), (0.1185, -5.507e-08, -0.9151), (-0.1185, -5.507e-08, -0.9151), (0.177, -1.377e-08, -0.166), (-0.1152, 5.507e-08, 0.9151), (0.177, 1.377e-08, 0.166), (-0.177, 1.377e-08, 0.166), (0.1152, 5.507e-08, 0.9151), (0.1501, -2.753e-08, -0.3652), (-0.1501, -2.753e-08, -0.3652), (-0.1501, 2.753e-08, 0.3652), (0.1501, 2.753e-08, 0.3652), (0.1097, -2.753e-08, -0.2495), (-0.1097, -2.753e-08, -0.2495), (-0.09559, -0.1992, 1.377e-08), (-0.09559, 0.1992, -1.377e-08), (0.09559, -0.1992, 1.377e-08), (0.09559, 0.1992, -1.377e-08), (0.1912, 2.412e-10, -2.641e-09), (-0.1912, 2.412e-10, -2.641e-09), (-0.0708, -0.1475, 0.05809), (0.0708, 0.1475, 0.05809), (0.1416, 6.884e-09, 0.05809), (-0.1416, 6.884e-09, 0.05809), (-0.0708, 0.1475, 0.05809), (0.0708, -0.1475, 0.05809), (-0.0708, 0.1475, -0.05809), (0.0708, -0.1475, -0.05809), (-0.0708, -0.1475, -0.05809), (0.0708, 0.1475, -0.05809), (0.1416, -6.884e-09, -0.05809), (-0.1416, -6.884e-09, -0.05809)], [], [(56, 5, 42, 59), (66, 39, 3, 65), (60, 1, 2, 57), (61, 6, 5, 56), (40, 19, 9), (19, 16, 9), (43, 10, 9), (10, 15, 9), (2, 1, 13, 12), (12, 13, 14, 11), (11, 14, 15, 10), (41, 2, 12, 36), (36, 12, 11, 47), (47, 11, 10, 43), (5, 6, 18, 21), (21, 18, 17, 20), (20, 17, 16, 19), (42, 5, 21, 34), (34, 21, 20, 46), (46, 20, 19, 40), (0, 3, 25, 24), (24, 25, 26, 23), (23, 26, 27, 22), (7, 4, 31, 30), (30, 31, 32, 29), (29, 32, 33, 28), (4, 35, 49, 31), (31, 49, 45, 32), (32, 45, 38, 33), (3, 39, 48, 25), (25, 48, 44, 26), (26, 44, 37, 27), (22, 27, 8), (28, 33, 8), (33, 38, 8), (27, 37, 8), (35, 0, 24, 49), (6, 41, 36, 18), (16, 43, 9), (63, 7, 39, 66), (45, 23, 22, 38), (13, 34, 46, 14), (17, 47, 43, 16), (37, 28, 8), (48, 30, 29, 44), (59, 42, 1, 60), (49, 24, 23, 45), (1, 42, 34, 13), (18, 36, 47, 17), (38, 22, 8), (39, 7, 30, 48), (14, 46, 40, 15), (15, 40, 9), (44, 29, 28, 37), (64, 50, 55, 67), (58, 54, 53, 57), (62, 51, 53, 65), (63, 52, 50, 64), (61, 52, 54, 58), (67, 55, 51, 62), (50, 56, 59, 55), (51, 60, 57, 53), (52, 61, 56, 50), (55, 59, 60, 51), (41, 58, 57, 2), (6, 61, 58, 41), (54, 66, 65, 53), (52, 63, 66, 54), (4, 64, 67, 35), (0, 62, 65, 3), (7, 63, 64, 4), (35, 67, 62, 0)])
me_p_bullet.polygons.foreach_set('use_smooth', [True] * 72)
me_p_bullet.materials.append(mat_pbullet1)
me_p_bullet.use_remesh_preserve_volume = False
me_p_bullet.use_remesh_preserve_attributes = False
me_p_bullet.use_mirror_vertex_groups = False
me_p_bullet.update()
me_deadie = bpy.data.meshes.new('deadie')
me_deadie.from_pydata([(-0.0007394, 0.02991, -0.9973), (-0.1958, 0.02991, -0.9781), (-0.3834, 0.02991, -0.9212), (-0.5563, 0.02991, -0.8288), (-0.7078, 0.02991, -0.7044), (-0.8322, 0.02991, -0.5529), (-0.9246, 0.02991, -0.38), (-0.9815, 0.02991, -0.1924), (-1.001, 0.02991, 0.002685), (-0.9815, 0.02991, 0.1978), (-0.9246, 0.02991, 0.3854), (-0.8322, 0.02991, 0.5583), (-0.7078, 0.0299, 0.7098), (-0.5563, 0.0299, 0.8342), (-0.3834, 0.0299, 0.9266), (-0.1958, 0.02991, 0.9835), (-0.0007391, 0.0299, 1.003), (0.1944, 0.02991, 0.9835), (0.3819, 0.0299, 0.9266), (0.5548, 0.0299, 0.8342), (0.7064, 0.0299, 0.7098), (0.8307, 0.02991, 0.5583), (0.9231, 0.02991, 0.3854), (0.98, 0.02991, 0.1978), (0.9993, 0.02991, 0.002684), (0.98, 0.02991, -0.1924), (0.9231, 0.02991, -0.38), (0.8307, 0.02991, -0.5529), (0.7064, 0.02991, -0.7044), (0.5548, 0.02991, -0.8288), (0.3819, 0.02991, -0.9212), (0.1943, 0.02991, -0.9781), (-0.1007, 0.02991, -0.8973), (-0.03138, 0.0299, 0.9027), (-0.01392, 0.02991, -0.8973), (0.09926, 0.0299, 0.9027), (-0.9007, 0.02991, -0.0316), (0.8993, 0.02991, 0.01076), (-0.9007, 0.02991, 0.1027), (0.8993, 0.02991, 0.1027), (-0.8107, 0.02991, -0.1275), (0.8093, 0.02991, -0.09097), (-0.8107, 0.02991, 0.005065), (0.8093, 0.02991, 0.005064), (-0.5911, 0.02991, 0.007186), (0.5896, 0.02991, 0.007186), (-0.5911, 0.02991, 0.1384), (0.5896, 0.02991, 0.1384), (-0.3134, 0.02991, -0.133), (0.3119, 0.02991, -0.133), (-0.3134, 0.02991, -0.001817), (0.3119, 0.02991, -0.001818), (-0.05585, 0.02991, -0.06729), (0.06846, 0.02991, -0.06729), (-0.1051, 0.02991, 0.02869), (0.1037, 0.02991, 0.01636), (-0.006926, 0.02991, -0.7628), (-0.0002924, 0.0299, 0.7681), (0.04742, 0.02991, -0.8077), (0.1215, 0.0299, 0.7681), (-0.06934, 0.02991, -0.6171), (-0.06934, 0.02991, 0.6225), (0.02479, 0.02991, -0.6171), (0.06859, 0.02991, 0.6225), (-0.01677, 0.02991, -0.3764), (-0.00217, 0.02991, 0.3817), (0.1212, 0.02991, -0.3764), (0.1212, 0.02991, 0.3817), (-0.1489, 0.02991, -0.2028), (-0.07592, 0.02991, 0.2081), (-0.02111, 0.02991, -0.2028), (0.05107, 0.02991, 0.2081), (-0.07742, 0.02991, -0.1315), (-0.04087, 0.02991, 0.1149), (0.007403, 0.02991, -0.1315), (0.05457, 0.02991, 0.1149), (-0.0007394, -0.02729, -1.066), (-0.2092, -0.02729, -1.045), (-0.4097, -0.02729, -0.9845), (-0.5944, -0.02729, -0.8858), (-0.7563, -0.02729, -0.7529), (-0.8892, -0.02729, -0.591), (-0.9879, -0.02729, -0.4062), (-1.049, -0.02729, -0.2058), (-1.069, -0.02729, 0.002685), (-1.049, -0.02729, 0.2111), (-0.9879, -0.02729, 0.4116), (-0.8892, -0.02729, 0.5963), (-0.7563, -0.02729, 0.7583), (-0.5944, -0.02729, 0.8912), (-0.4097, -0.02729, 0.9899), (-0.2092, -0.02729, 1.051), (-0.0007391, -0.02729, 1.071), (0.2077, -0.02729, 1.051), (0.4082, -0.02729, 0.9899), (0.5929, -0.02729, 0.8911), (0.7548, -0.02729, 0.7583), (0.8877, -0.02729, 0.5963), (0.9865, -0.02729, 0.4116), (1.047, -0.02729, 0.2111), (1.068, -0.02729, 0.002684), (1.047, -0.02729, -0.2058), (0.9865, -0.02729, -0.4062), (0.8877, -0.02729, -0.591), (0.7548, -0.02729, -0.7529), (0.5929, -0.02729, -0.8858), (0.4082, -0.02729, -0.9845), (0.2077, -0.02729, -1.045), (-0.0007395, -0.02729, 0.002685), (0.04742, -0.01882, -0.8077), (-0.0002924, -0.01882, 0.7681), (-0.006926, -0.01882, -0.7628), (0.1037, -0.01882, 0.01636), (-0.1051, -0.01882, 0.02869), (0.06846, -0.01882, -0.06729), (-0.05585, -0.01882, -0.06729), (0.3119, -0.01882, -0.001818), (-0.3134, -0.01882, -0.001817), (0.3119, -0.01882, -0.133), (-0.3134, -0.01882, -0.133), (0.5896, -0.01882, 0.1384), (-0.5911, -0.01882, 0.1384), (0.5896, -0.01882, 0.007186), (-0.5911, -0.01882, 0.007186), (0.8093, -0.01882, 0.005064), (-0.8107, -0.01882, 0.005065), (0.8093, -0.01882, -0.09097), (-0.8107, -0.01882, -0.1275), (0.8993, -0.01882, 0.1027), (-0.9007, -0.01882, 0.1027), (0.8993, -0.01882, 0.01076), (-0.9007, -0.01882, -0.0316), (0.09926, -0.01882, 0.9027), (-0.01392, -0.01882, -0.8973), (-0.03138, -0.01882, 0.9027), (-0.1007, -0.01882, -0.8973), (0.9993, -0.01882, 0.002684), (-0.0007391, -0.01882, 1.003), (-1.001, -0.01882, 0.002685), (-0.0007394, -0.01882, -0.9973), (0.1215, -0.01882, 0.7681), (-0.06934, -0.01882, -0.6171), (-0.06934, -0.01882, 0.6225), (0.02479, -0.01882, -0.6171), (0.06859, -0.01882, 0.6225), (-0.01677, -0.01882, -0.3764), (-0.00217, -0.01882, 0.3817), (0.1212, -0.01882, -0.3764), (0.1212, -0.01882, 0.3817), (-0.1489, -0.01882, -0.2028), (-0.07592, -0.01882, 0.2081), (-0.02111, -0.01882, -0.2028), (0.05107, -0.01882, 0.2081), (-0.07742, -0.01882, -0.1315), (-0.04087, -0.01882, 0.1149), (0.007403, -0.01882, -0.1315), (0.05457, -0.01882, 0.1149)], [], [(52, 72, 68, 48), (53, 49, 70, 74), (55, 75, 71, 51), (54, 50, 69, 73), (51, 71, 67, 47), (43, 47, 39), (67, 63, 39, 47), (23, 24, 39), (63, 59, 39), (16, 17, 35), (18, 59, 35, 17), (39, 59, 23), (22, 23, 59), (21, 22, 59), (20, 21, 59), (19, 20, 59), (18, 19, 59), (70, 49, 66), (69, 50, 65), (50, 46, 61, 65), (8, 9, 38), (42, 38, 46), (57, 61, 33), (10, 46, 38, 9), (15, 16, 33), (14, 15, 33, 61), (14, 61, 46, 13), (12, 13, 46), (11, 12, 46), (10, 11, 46), (7, 8, 36), (6, 7, 36, 40), (0, 1, 32), (56, 32, 60), (64, 60, 68), (44, 48, 40), (5, 6, 40, 48), (48, 68, 60, 5), (2, 60, 32, 1), (2, 3, 60), (31, 107, 76, 0), (45, 41, 49), (24, 25, 37), (26, 41, 37, 25), (31, 0, 34), (30, 31, 34, 58), (29, 30, 58, 62), (28, 29, 62, 66), (27, 28, 66, 49), (27, 49, 41, 26), (67, 71, 152, 148), (27, 103, 104, 28), (23, 99, 100, 24), (19, 95, 96, 20), (11, 87, 88, 12), (7, 83, 84, 8), (4, 3, 79, 80), (15, 91, 92, 16), (28, 104, 105, 29), (24, 100, 101, 25), (20, 96, 97, 21), (16, 92, 93, 17), (12, 88, 89, 13), (8, 84, 85, 9), (5, 4, 80, 81), (0, 76, 77, 1), (4, 5, 60, 3), (29, 105, 106, 30), (25, 101, 102, 26), (21, 97, 98, 22), (17, 93, 94, 18), (1, 77, 78, 2), (13, 89, 90, 14), (9, 85, 86, 10), (5, 81, 82, 6), (30, 106, 107, 31), (26, 102, 103, 27), (22, 98, 99, 23), (18, 94, 95, 19), (6, 82, 83, 7), (2, 78, 79, 3), (14, 90, 91, 15), (10, 86, 87, 11), (0, 32, 135, 139), (45, 49, 118, 122), (66, 62, 143, 147), (44, 40, 127, 123), (61, 57, 110, 142), (53, 74, 155, 114), (39, 24, 136, 128), (32, 56, 111, 135), (73, 69, 150, 154), (51, 47, 120, 116), (34, 0, 139, 133), (64, 68, 149, 145), (59, 63, 144, 140), (42, 46, 121, 125), (37, 41, 126, 130), (58, 34, 133, 109), (71, 75, 156, 152), (36, 8, 138, 131), (49, 53, 114, 118), (70, 66, 147, 151), (48, 44, 123, 119), (65, 61, 142, 146), (43, 39, 128, 124), (56, 60, 141, 111), (75, 55, 112, 156), (55, 51, 116, 112), (8, 38, 129, 138), (68, 72, 153, 149), (33, 16, 137, 134), (46, 50, 117, 121), (63, 67, 148, 144), (105, 108, 106), (101, 108, 102), (97, 108, 98), (93, 108, 94), (81, 108, 82), (77, 108, 78), (89, 108, 90), (85, 108, 86), (106, 108, 107), (102, 108, 103), (98, 108, 99), (94, 108, 95), (86, 108, 87), (82, 108, 83), (78, 108, 79), (90, 108, 91), (107, 108, 76), (103, 108, 104), (99, 108, 100), (95, 108, 96), (91, 108, 92), (87, 108, 88), (83, 108, 84), (80, 79, 108), (104, 108, 105), (100, 108, 101), (96, 108, 97), (92, 108, 93), (76, 108, 77), (88, 108, 89), (84, 108, 85), (81, 80, 108), (50, 54, 113, 117), (24, 37, 130, 136), (54, 73, 154, 113), (38, 42, 125, 129), (35, 59, 140, 132), (60, 64, 145, 141), (47, 43, 124, 120), (69, 65, 146, 150), (52, 48, 119, 115), (16, 35, 132, 137), (74, 70, 151, 155), (57, 33, 134, 110), (40, 36, 131, 127), (72, 52, 115, 153), (62, 58, 109, 143), (41, 45, 122, 126), (132, 134, 137), (140, 110, 134, 132), (144, 142, 110, 140), (148, 146, 142, 144), (152, 150, 146, 148), (156, 154, 150, 152), (128, 136, 130), (124, 128, 130, 126), (120, 124, 126, 122), (116, 120, 122, 118), (112, 116, 118, 114), (133, 139, 135), (109, 133, 135, 111), (143, 109, 111, 141), (147, 143, 141, 145), (151, 147, 145, 149), (155, 151, 149, 153), (153, 115, 114, 155), (156, 112, 113, 154), (129, 131, 138), (125, 127, 131, 129), (121, 123, 127, 125), (117, 119, 123, 121), (113, 115, 119, 117), (114, 115, 113, 112)])
me_deadie.polygons.foreach_set('use_smooth', [True] * 187)
me_deadie.polygons.foreach_set('material_index', [1, 1, 1, 1, 1, 1, 1, 1, 1, 1, 1, 1, 1, 1, 1, 1, 1, 1, 1, 1, 1, 1, 1, 1, 1, 1, 1, 1, 1, 1, 1, 1, 1, 1, 1, 1, 1, 1, 1, 1, 0, 1, 1, 1, 1, 1, 1, 1, 1, 1, 0, 0, 0, 0, 0, 0, 0, 0, 0, 0, 0, 0, 0, 0, 0, 0, 1, 0, 0, 0, 0, 0, 0, 0, 0, 0, 0, 0, 0, 0, 0, 0, 0, 0, 0, 0, 0, 0, 0, 0, 0, 0, 0, 0, 0, 0, 0, 0, 0, 0, 0, 0, 0, 0, 0, 0, 0, 0, 0, 0, 0, 0, 0, 0, 2, 2, 2, 2, 2, 2, 2, 2, 2, 2, 2, 2, 2, 2, 2, 2, 2, 2, 2, 2, 2, 2, 2, 2, 2, 2, 2, 2, 2, 2, 2, 2, 0, 0, 0, 0, 0, 0, 0, 0, 0, 0, 0, 0, 0, 0, 0, 0, 0, 0, 0, 0, 0, 0, 0, 0, 0, 0, 0, 0, 0, 0, 0, 0, 0, 0, 0, 0, 0, 0, 0, 0, 0])
me_deadie.materials.append(mat_deadbouy1)
me_deadie.materials.append(mat_deadbouy2)
me_deadie.materials.append(mat_deadbouy3)
me_deadie.use_remesh_preserve_volume = False
me_deadie.use_remesh_preserve_attributes = False
me_deadie.use_mirror_vertex_groups = False
me_deadie.update()
me_sukie = bpy.data.meshes.new('sukie')
me_sukie.from_pydata([(-1.0, 1.0, -4.0), (-0.4, 0.4, 0.0), (0.4, 0.4, 0.0), (1.0, 1.0, -4.0), (-1.0, -1.0, -4.0), (-0.4, -0.4, 0.0), (0.4, -0.4, 0.0), (1.0, -1.0, -4.0)], [], [(4, 5, 1, 0), (5, 6, 2, 1), (6, 7, 3, 2), (7, 4, 0, 3), (0, 1, 2, 3), (7, 6, 5, 4)])
me_sukie.materials.append(mat_sucker1)
me_sukie.use_remesh_preserve_volume = False
me_sukie.use_remesh_preserve_attributes = False
me_sukie.use_mirror_vertex_groups = False
me_sukie.update()
me_shieldtwo = bpy.data.meshes.new('shieldtwo')
me_shieldtwo.from_pydata([(0.4592, -0.1, -1.109), (0.5556, 0.1, -0.8315), (0.1951, -0.1, -0.9808), (0.3827, 0.1, -0.9239), (0.3827, -0.1, -0.9239), (0.1951, 0.1, -0.9808), (0.5556, -0.1, -0.8315), (0.4592, 0.1, -1.109), (0.7071, -0.1, -0.7071), (-0.2341, -0.1, -1.177), (0.8315, -0.1, -0.5556), (-0.4592, -0.1, -1.109), (0.9239, -0.1, -0.3827), (-0.6667, -0.1, -0.9978), (0.9808, -0.1, -0.1951), (-0.8485, -0.1, -0.8485), (1.0, -0.1, 2.459e-07), (-0.9978, -0.1, -0.6667), (0.9808, -0.1, 0.1951), (-1.109, -0.1, -0.4592), (0.9239, -0.1, 0.3827), (-1.177, -0.1, -0.2341), (0.8315, -0.1, 0.5556), (-1.2, -0.1, -7.749e-07), (0.7071, -0.1, 0.7071), (-1.177, -0.1, 0.2341), (0.5556, -0.1, 0.8315), (-1.109, -0.1, 0.4592), (0.3827, -0.1, 0.9239), (-0.9978, -0.1, 0.6667), (0.1951, -0.1, 0.9808), (-0.8485, -0.1, 0.8485), (0.2341, -0.1, -1.177), (-0.6667, -0.1, 0.9978), (-0.1951, -0.1, 0.9808), (-0.4592, -0.1, 1.109), (-0.3827, -0.1, 0.9239), (-0.2341, -0.1, 1.177), (-0.5556, -0.1, 0.8315), (0.2341, -0.1, 1.177), (-0.7071, -0.1, 0.7071), (0.4592, -0.1, 1.109), (-0.8315, -0.1, 0.5556), (0.6667, -0.1, 0.9978), (-0.9239, -0.1, 0.3827), (0.8485, -0.1, 0.8485), (-0.9808, -0.1, 0.1951), (0.9978, -0.1, 0.6667), (-1.0, -0.1, -6.407e-07), (1.109, -0.1, 0.4592), (-0.9808, -0.1, -0.1951), (1.177, -0.1, 0.2341), (-0.9239, -0.1, -0.3827), (1.2, -0.1, 2.98e-07), (-0.8315, -0.1, -0.5556), (1.177, -0.1, -0.2341), (-0.7071, -0.1, -0.7071), (1.109, -0.1, -0.4592), (-0.5556, -0.1, -0.8315), (0.9978, -0.1, -0.6667), (-0.3827, -0.1, -0.9239), (0.8485, -0.1, -0.8485), (-0.1951, -0.1, -0.9808), (0.6667, -0.1, -0.9978), (0.7071, 0.1, -0.7071), (-0.2341, 0.1, -1.177), (0.8315, 0.1, -0.5556), (-0.4592, 0.1, -1.109), (0.9239, 0.1, -0.3827), (-0.6667, 0.1, -0.9978), (0.9808, 0.1, -0.1951), (-0.8485, 0.1, -0.8485), (1.0, 0.1, 2.608e-07), (-0.9978, 0.1, -0.6667), (0.9808, 0.1, 0.1951), (-1.109, 0.1, -0.4592), (0.9239, 0.1, 0.3827), (-1.177, 0.1, -0.2341), (0.8315, 0.1, 0.5556), (-1.2, 0.1, -7.6e-07), (0.7071, 0.1, 0.7071), (-1.177, 0.1, 0.2341), (0.5556, 0.1, 0.8315), (-1.109, 0.1, 0.4592), (0.3827, 0.1, 0.9239), (-0.9978, 0.1, 0.6667), (0.1951, 0.1, 0.9808), (-0.8485, 0.1, 0.8485), (0.2341, 0.1, -1.177), (-0.6667, 0.1, 0.9978), (-0.1951, 0.1, 0.9808), (-0.4592, 0.1, 1.109), (-0.3827, 0.1, 0.9239), (-0.2341, 0.1, 1.177), (-0.5556, 0.1, 0.8315), (0.2341, 0.1, 1.177), (-0.7071, 0.1, 0.7071), (0.4592, 0.1, 1.109), (-0.8315, 0.1, 0.5556), (0.6667, 0.1, 0.9978), (-0.9239, 0.1, 0.3827), (0.8485, 0.1, 0.8485), (-0.9808, 0.1, 0.1951), (0.9978, 0.1, 0.6667), (-1.0, 0.1, -6.258e-07), (1.109, 0.1, 0.4592), (-0.9808, 0.1, -0.1951), (1.177, 0.1, 0.2341), (-0.9239, 0.1, -0.3827), (1.2, 0.1, 3.129e-07), (-0.8315, 0.1, -0.5556), (1.177, 0.1, -0.2341), (-0.7071, 0.1, -0.7071), (1.109, 0.1, -0.4592), (-0.5556, 0.1, -0.8315), (0.9978, 0.1, -0.6667), (-0.3827, 0.1, -0.9239), (0.8485, 0.1, -0.8485), (-0.1951, 0.1, -0.9808), (0.6667, 0.1, -0.9978)], [], [(56, 15, 13, 58), (48, 23, 21, 50), (40, 31, 29, 42), (24, 45, 43, 26), (8, 61, 59, 10), (16, 53, 51, 18), (54, 17, 15, 56), (46, 25, 23, 48), (38, 33, 31, 40), (14, 55, 53, 16), (22, 47, 45, 24), (6, 63, 61, 8), (60, 11, 9, 62), (52, 19, 17, 54), (44, 27, 25, 46), (4, 0, 63, 6), (28, 41, 39, 30), (12, 57, 55, 14), (36, 35, 33, 38), (20, 49, 47, 22), (58, 13, 11, 60), (50, 21, 19, 52), (42, 29, 27, 44), (34, 37, 35, 36), (18, 51, 49, 20), (2, 32, 0, 4), (26, 43, 41, 28), (10, 59, 57, 12), (112, 114, 69, 71), (104, 106, 77, 79), (96, 98, 85, 87), (80, 82, 99, 101), (64, 66, 115, 117), (72, 74, 107, 109), (110, 112, 71, 73), (102, 104, 79, 81), (94, 96, 87, 89), (70, 72, 109, 111), (78, 80, 101, 103), (1, 64, 117, 119), (116, 118, 65, 67), (108, 110, 73, 75), (100, 102, 81, 83), (3, 1, 119, 7), (84, 86, 95, 97), (68, 70, 111, 113), (92, 94, 89, 91), (76, 78, 103, 105), (114, 116, 67, 69), (106, 108, 75, 77), (98, 100, 83, 85), (90, 92, 91, 93), (74, 76, 105, 107), (5, 3, 7, 88), (82, 84, 97, 99), (66, 68, 113, 115), (35, 37, 93, 91), (26, 28, 84, 82), (45, 47, 103, 101), (13, 15, 71, 69), (30, 39, 95, 86), (21, 23, 79, 77), (59, 61, 117, 115), (61, 63, 119, 117), (60, 62, 118, 116), (19, 21, 77, 75), (18, 20, 76, 74), (27, 29, 85, 83), (22, 24, 80, 78), (37, 34, 90, 93), (52, 54, 110, 108), (11, 13, 69, 67), (56, 58, 114, 112), (10, 12, 68, 66), (14, 16, 72, 70), (43, 45, 101, 99), (51, 53, 109, 107), (44, 46, 102, 100), (48, 50, 106, 104), (2, 4, 3, 5), (6, 8, 64, 1), (57, 59, 115, 113), (25, 27, 83, 81), (33, 35, 91, 89), (36, 38, 94, 92), (32, 2, 5, 88), (40, 42, 98, 96), (41, 43, 99, 97), (9, 11, 67, 65), (49, 51, 107, 105), (17, 19, 75, 73), (28, 30, 86, 84), (63, 0, 7, 119), (58, 60, 116, 114), (0, 32, 88, 7), (23, 25, 81, 79), (20, 22, 78, 76), (31, 33, 89, 87), (24, 26, 82, 80), (50, 52, 108, 106), (54, 56, 112, 110), (12, 14, 70, 68), (15, 17, 73, 71), (16, 18, 74, 72), (42, 44, 100, 98), (47, 49, 105, 103), (55, 57, 113, 111), (46, 48, 104, 102), (62, 9, 65, 118), (4, 6, 1, 3), (53, 55, 111, 109), (8, 10, 66, 64), (34, 36, 92, 90), (29, 31, 87, 85), (39, 41, 97, 95), (38, 40, 96, 94)])
me_shieldtwo.polygons.foreach_set('use_smooth', [True] * 116)
me_shieldtwo.materials.append(mat_shield2)
me_shieldtwo.use_remesh_preserve_volume = False
me_shieldtwo.use_remesh_preserve_attributes = False
me_shieldtwo.use_mirror_vertex_groups = False
me_shieldtwo.update()
me_boiy = bpy.data.meshes.new('boiy')
me_boiy.from_pydata([(-5.788e-08, 0.05882, 0.3144), (-0.05853, 0.05882, 0.3087), (-0.1148, 0.05882, 0.2916), (-0.1667, 0.05882, 0.2639), (-0.2121, 0.05882, 0.2266), (-0.2494, 0.05882, 0.1811), (-0.2772, 0.05882, 0.1292), (-0.2942, 0.05882, 0.07295), (-0.3, 0.05882, 0.01442), (-0.2942, 0.05882, -0.04411), (-0.2772, 0.05882, -0.1004), (-0.2494, 0.05882, -0.1523), (-0.2121, 0.05882, -0.1977), (-0.1667, 0.05882, -0.235), (-0.1148, 0.05882, -0.2627), (-0.05853, 0.05882, -0.2798), (3.987e-08, 0.05882, -0.2856), (0.05853, 0.05882, -0.2798), (0.1148, 0.05882, -0.2627), (0.1667, 0.05882, -0.235), (0.2121, 0.05882, -0.1977), (0.2494, 0.05882, -0.1523), (0.2772, 0.05882, -0.1004), (0.2942, 0.05882, -0.04411), (0.3, 0.05882, 0.01442), (0.2942, 0.05882, 0.07295), (0.2772, 0.05882, 0.1292), (0.2494, 0.05882, 0.1811), (0.2121, 0.05882, 0.2266), (0.1667, 0.05882, 0.2639), (0.1148, 0.05882, 0.2916), (0.05853, 0.05882, 0.3087), (-3.606e-08, 0.05882, 0.3744), (-0.07023, 0.05882, 0.3687), (-0.1378, 0.05882, 0.3516), (-0.2, 0.05882, 0.3239), (-0.2546, 0.05882, 0.2866), (-0.2993, 0.05882, 0.2411), (-0.3326, 0.05882, 0.1892), (-0.3531, 0.05882, 0.1329), (0.3178, 0.05882, 0.3429), (-0.3178, 0.05882, 0.3429), (0.3531, 0.05882, 0.1329), (0.3326, 0.05882, 0.1892), (0.2993, 0.05882, 0.2411), (0.2546, 0.05882, 0.2866), (0.2, 0.05882, 0.3239), (0.1378, 0.05882, 0.3516), (0.07023, 0.05882, 0.3687), (0.2655, 0.05882, 0.5229), (-0.2655, 0.05882, 0.5229), (0.1925, 0.05882, 0.654), (-0.1925, 0.05882, 0.654), (-6.092e-08, 0.05882, 0.654), (-0.3049, 0.05882, -0.1604), (-0.2744, 0.05882, -0.2123), (-0.2333, 0.05882, -0.2577), (-0.1833, 0.05882, -0.295), (-0.1263, 0.05882, -0.3227), (-0.06438, 0.05882, -0.3398), (4.194e-08, 0.05882, -0.3456), (0.06438, 0.05882, -0.3398), (0.1263, 0.05882, -0.3227), (0.1833, 0.05882, -0.295), (0.2333, 0.05882, -0.2577), (0.2744, 0.05882, -0.2123), (0.3049, 0.05882, -0.1604), (-0.2388, 0.05882, -0.3879), (0.2388, 0.05882, -0.3879), (-4.239e-09, 0.05882, -1.805), (-5.788e-08, -0.06118, 0.3144), (-0.05853, -0.06118, 0.3087), (-0.1148, -0.06118, 0.2916), (-0.1667, -0.06118, 0.2639), (-0.2121, -0.06118, 0.2266), (-0.2494, -0.06118, 0.1811), (-0.2772, -0.06118, 0.1292), (-0.2942, -0.06118, 0.07295), (-0.3, -0.06118, 0.01442), (-0.2942, -0.06118, -0.04411), (-0.2772, -0.06118, -0.1004), (-0.2494, -0.06118, -0.1523), (-0.2121, -0.06118, -0.1977), (-0.1667, -0.06118, -0.235), (-0.1148, -0.06118, -0.2627), (-0.05853, -0.06118, -0.2798), (3.987e-08, -0.06118, -0.2856), (0.05853, -0.06118, -0.2798), (0.1148, -0.06118, -0.2627), (0.1667, -0.06118, -0.235), (0.2121, -0.06118, -0.1977), (0.2494, -0.06118, -0.1523), (0.2772, -0.06118, -0.1004), (0.2942, -0.06118, -0.04411), (0.3, -0.06118, 0.01442), (0.2942, -0.06118, 0.07295), (0.2772, -0.06118, 0.1292), (0.2494, -0.06118, 0.1811), (0.2121, -0.06118, 0.2266), (0.1667, -0.06118, 0.2639), (0.1148, -0.06118, 0.2916), (0.05853, -0.06118, 0.3087), (-3.606e-08, -0.06118, 0.3744), (-0.07023, -0.06118, 0.3687), (-0.1378, -0.06118, 0.3516), (-0.2, -0.06118, 0.3239), (-0.2546, -0.06118, 0.2866), (-0.2993, -0.06118, 0.2411), (-0.3326, -0.06118, 0.1892), (-0.3531, -0.06118, 0.1329), (0.3178, -0.06118, 0.3429), (-0.3178, -0.06118, 0.3429), (0.3531, -0.06118, 0.1329), (0.3326, -0.06118, 0.1892), (0.2993, -0.06118, 0.2411), (0.2546, -0.06118, 0.2866), (0.2, -0.06118, 0.3239), (0.1378, -0.06118, 0.3516), (0.07023, -0.06118, 0.3687), (0.2655, -0.06118, 0.5229), (-0.2655, -0.06118, 0.5229), (0.1925, -0.06118, 0.654), (-0.1925, -0.06118, 0.654), (-6.092e-08, -0.06118, 0.654), (-0.3049, -0.06118, -0.1604), (-0.2744, -0.06118, -0.2123), (-0.2333, -0.06118, -0.2577), (-0.1833, -0.06118, -0.295), (-0.1263, -0.06118, -0.3227), (-0.06438, -0.06118, -0.3398), (4.194e-08, -0.06118, -0.3456), (0.06438, -0.06118, -0.3398), (0.1263, -0.06118, -0.3227), (0.1833, -0.06118, -0.295), (0.2333, -0.06118, -0.2577), (0.2744, -0.06118, -0.2123), (0.3049, -0.06118, -0.1604), (-0.2388, -0.06118, -0.3879), (0.2388, -0.06118, -0.3879), (-4.239e-09, -0.06118, -1.805), (-6.054e-08, -0.06118, 0.01442), (-6.054e-08, -0.06118, 0.2844), (-0.05267, -0.06118, 0.2792), (-0.1033, -0.06118, 0.2639), (-0.15, -0.06118, 0.2389), (-0.1909, -0.06118, 0.2053), (-0.2245, -0.06118, 0.1644), (-0.2494, -0.06118, 0.1177), (-0.2648, -0.06118, 0.06709), (-0.27, -0.06118, 0.01442), (-0.2648, -0.06118, -0.03826), (-0.2494, -0.06118, -0.08891), (-0.2245, -0.06118, -0.1356), (-0.1909, -0.06118, -0.1765), (-0.15, -0.06118, -0.2101), (-0.1033, -0.06118, -0.235), (-0.05267, -0.06118, -0.2504), (2.744e-08, -0.06118, -0.2556), (0.05267, -0.06118, -0.2504), (0.1033, -0.06118, -0.235), (0.15, -0.06118, -0.2101), (0.1909, -0.06118, -0.1765), (0.2245, -0.06118, -0.1356), (0.2494, -0.06118, -0.08891), (0.2648, -0.06118, -0.03826), (0.27, -0.06118, 0.01442), (0.2648, -0.06118, 0.06709), (0.2494, -0.06118, 0.1177), (0.2245, -0.06118, 0.1644), (0.1909, -0.06118, 0.2053), (0.15, -0.06118, 0.2389), (0.1033, -0.06118, 0.2639), (0.05267, -0.06118, 0.2792), (0.1925, 0.05882, 0.7138), (-0.1925, 0.05882, 0.7138), (-6.092e-08, 0.05882, 0.7138), (0.1925, -0.06118, 0.7138), (-0.1925, -0.06118, 0.7138), (-6.092e-08, -0.06118, 0.7138), (0.1325, 0.05882, 0.7536), (-0.1325, 0.05882, 0.7536), (-6.057e-08, 0.05882, 0.7536), (0.1325, -0.06118, 0.7536), (-0.1325, -0.06118, 0.7536), (-6.057e-08, -0.06118, 0.7536), (-6.14e-08, 0.05882, 0.01442), (-6.14e-08, 0.05882, 0.2725), (-0.05035, 0.05882, 0.2675), (-0.09876, 0.05882, 0.2529), (-0.1434, 0.05882, 0.229), (-0.1825, 0.05882, 0.1969), (-0.2146, 0.05882, 0.1578), (-0.2384, 0.05882, 0.1132), (-0.2531, 0.05882, 0.06477), (-0.2581, 0.05882, 0.01442), (-0.2531, 0.05882, -0.03593), (-0.2384, 0.05882, -0.08434), (-0.2146, 0.05882, -0.129), (-0.1825, 0.05882, -0.1681), (-0.1434, 0.05882, -0.2002), (-0.09876, 0.05882, -0.224), (-0.05035, 0.05882, -0.2387), (2.269e-08, 0.05882, -0.2437), (0.05035, 0.05882, -0.2387), (0.09876, 0.05882, -0.224), (0.1434, 0.05882, -0.2002), (0.1825, 0.05882, -0.1681), (0.2146, 0.05882, -0.129), (0.2384, 0.05882, -0.08434), (0.2531, 0.05882, -0.03593), (0.2581, 0.05882, 0.01442), (0.2531, 0.05882, 0.06477), (0.2384, 0.05882, 0.1132), (0.2146, 0.05882, 0.1578), (0.1825, 0.05882, 0.1969), (0.1434, 0.05882, 0.229), (0.09876, 0.05882, 0.2529), (0.05035, 0.05882, 0.2675)], [], [(11, 10, 196, 197), (22, 21, 207, 208), (12, 11, 197, 198), (23, 22, 208, 209), (13, 12, 198, 199), (2, 1, 187, 188), (24, 23, 209, 210), (14, 13, 199, 200), (3, 2, 188, 189), (25, 24, 210, 211), (15, 14, 200, 201), (4, 3, 189, 190), (26, 25, 211, 212), (16, 15, 201, 202), (5, 4, 190, 191), (27, 26, 212, 213), (6, 5, 191, 192), (1, 0, 186, 187), (17, 16, 202, 203), (28, 27, 213, 214), (7, 6, 192, 193), (18, 17, 203, 204), (29, 28, 214, 215), (8, 7, 193, 194), (19, 18, 204, 205), (30, 29, 215, 216), (9, 8, 194, 195), (20, 19, 205, 206), (31, 30, 216, 217), (10, 9, 195, 196), (21, 20, 206, 207), (0, 31, 217, 186), (38, 39, 41), (37, 38, 41), (42, 43, 40), (43, 44, 40), (44, 45, 40), (36, 37, 41), (35, 36, 41), (45, 46, 40), (41, 50, 35), (40, 46, 49), (46, 47, 49), (35, 50, 34), (33, 34, 50), (47, 48, 49), (50, 52, 33), (49, 48, 51), (33, 52, 32), (48, 32, 51), (51, 32, 52, 53), (65, 66, 68), (54, 55, 67), (55, 56, 67), (64, 65, 68), (63, 64, 68), (56, 57, 67), (57, 58, 67), (62, 63, 68), (61, 62, 68), (58, 59, 67), (59, 60, 67), (60, 61, 68), (67, 60, 68), (69, 67, 68), (82, 83, 154, 153), (71, 72, 143, 142), (93, 94, 165, 164), (83, 84, 155, 154), (72, 73, 144, 143), (94, 95, 166, 165), (84, 85, 156, 155), (73, 74, 145, 144), (95, 96, 167, 166), (85, 86, 157, 156), (74, 75, 146, 145), (96, 97, 168, 167), (75, 76, 147, 146), (70, 71, 142, 141), (86, 87, 158, 157), (97, 98, 169, 168), (76, 77, 148, 147), (87, 88, 159, 158), (98, 99, 170, 169), (77, 78, 149, 148), (88, 89, 160, 159), (99, 100, 171, 170), (78, 79, 150, 149), (89, 90, 161, 160), (100, 101, 172, 171), (79, 80, 151, 150), (90, 91, 162, 161), (101, 70, 141, 172), (80, 81, 152, 151), (91, 92, 163, 162), (81, 82, 153, 152), (92, 93, 164, 163), (108, 111, 109), (107, 111, 108), (112, 110, 113), (113, 110, 114), (114, 110, 115), (106, 111, 107), (105, 111, 106), (115, 110, 116), (111, 105, 120), (110, 119, 116), (116, 119, 117), (105, 104, 120), (103, 120, 104), (117, 119, 118), (120, 103, 122), (119, 121, 118), (103, 102, 122), (118, 121, 102), (121, 123, 122, 102), (135, 138, 136), (124, 137, 125), (125, 137, 126), (134, 138, 135), (133, 138, 134), (126, 137, 127), (127, 137, 128), (132, 138, 133), (131, 138, 132), (128, 137, 129), (129, 137, 130), (130, 138, 131), (137, 138, 130), (139, 138, 137), (3, 4, 74, 73), (26, 27, 97, 96), (66, 65, 135, 136), (6, 7, 77, 76), (44, 114, 115, 45), (17, 18, 88, 87), (50, 41, 111, 120), (69, 68, 138, 139), (20, 21, 91, 90), (49, 119, 110, 40), (60, 59, 129, 130), (52, 122, 177, 174), (31, 0, 70, 101), (11, 12, 82, 81), (38, 37, 107, 108), (0, 1, 71, 70), (59, 58, 128, 129), (14, 15, 85, 84), (65, 64, 134, 135), (37, 36, 106, 107), (43, 113, 114, 44), (25, 26, 96, 95), (28, 29, 99, 98), (5, 6, 76, 75), (8, 9, 79, 78), (48, 118, 102, 32), (19, 20, 90, 89), (22, 23, 93, 92), (58, 57, 127, 128), (121, 51, 173, 176), (2, 3, 73, 72), (64, 63, 133, 134), (36, 35, 105, 106), (13, 14, 84, 83), (42, 112, 113, 43), (63, 62, 132, 133), (16, 17, 87, 86), (67, 69, 139, 137), (41, 39, 109, 111), (47, 117, 118, 48), (27, 28, 98, 97), (7, 8, 78, 77), (30, 31, 101, 100), (10, 11, 81, 80), (57, 56, 126, 127), (52, 50, 120, 122), (35, 34, 104, 105), (21, 22, 92, 91), (1, 2, 72, 71), (24, 25, 95, 94), (62, 61, 131, 132), (4, 5, 75, 74), (68, 66, 136, 138), (40, 110, 112, 42), (15, 16, 86, 85), (46, 116, 117, 47), (54, 67, 137, 124), (18, 19, 89, 88), (45, 115, 116, 46), (56, 55, 125, 126), (29, 30, 100, 99), (51, 121, 119, 49), (9, 10, 80, 79), (34, 33, 103, 104), (55, 54, 124, 125), (12, 13, 83, 82), (61, 60, 130, 131), (33, 32, 102, 103), (23, 24, 94, 93), (39, 38, 108, 109), (140, 141, 142), (140, 142, 143), (140, 143, 144), (140, 144, 145), (140, 145, 146), (140, 146, 147), (140, 147, 148), (140, 148, 149), (140, 149, 150), (140, 150, 151), (140, 151, 152), (140, 152, 153), (140, 153, 154), (140, 154, 155), (140, 155, 156), (140, 156, 157), (140, 157, 158), (140, 158, 159), (140, 159, 160), (140, 160, 161), (140, 161, 162), (140, 162, 163), (140, 163, 164), (140, 164, 165), (140, 165, 166), (140, 166, 167), (140, 167, 168), (140, 168, 169), (140, 169, 170), (140, 170, 171), (140, 171, 172), (140, 172, 141), (174, 177, 183, 180), (176, 173, 179, 182), (122, 123, 178, 177), (123, 121, 176, 178), (53, 52, 174, 175), (51, 53, 175, 173), (181, 180, 183, 184), (179, 181, 184, 182), (177, 178, 184, 183), (178, 176, 182, 184), (175, 174, 180, 181), (173, 175, 181, 179), (185, 187, 186), (185, 188, 187), (185, 189, 188), (185, 190, 189), (185, 191, 190), (185, 192, 191), (185, 193, 192), (185, 194, 193), (185, 195, 194), (185, 196, 195), (185, 197, 196), (185, 198, 197), (185, 199, 198), (185, 200, 199), (185, 201, 200), (185, 202, 201), (185, 203, 202), (185, 204, 203), (185, 205, 204), (185, 206, 205), (185, 207, 206), (185, 208, 207), (185, 209, 208), (185, 210, 209), (185, 211, 210), (185, 212, 211), (185, 213, 212), (185, 214, 213), (185, 215, 214), (185, 216, 215), (185, 217, 216), (185, 186, 217)])
me_boiy.polygons.foreach_set('use_smooth', [True] * 276)
me_boiy.polygons.foreach_set('material_index', [2, 2, 2, 2, 2, 2, 2, 2, 2, 2, 2, 2, 2, 2, 2, 2, 2, 2, 2, 2, 2, 2, 2, 2, 2, 2, 2, 2, 2, 2, 2, 2, 0, 0, 0, 0, 0, 0, 0, 0, 0, 0, 0, 0, 0, 0, 0, 0, 0, 0, 0, 0, 0, 0, 0, 0, 0, 0, 0, 0, 0, 0, 0, 0, 0, 2, 2, 2, 2, 2, 2, 2, 2, 2, 2, 2, 2, 2, 2, 2, 2, 2, 2, 2, 2, 2, 2, 2, 2, 2, 2, 2, 2, 2, 2, 2, 2, 0, 0, 0, 0, 0, 0, 0, 0, 0, 0, 0, 0, 0, 0, 0, 0, 0, 0, 0, 0, 0, 0, 0, 0, 0, 0, 0, 0, 0, 0, 0, 0, 0, 1, 1, 0, 1, 0, 1, 0, 0, 1, 0, 0, 0, 1, 1, 0, 1, 0, 1, 0, 0, 0, 1, 1, 1, 1, 0, 1, 1, 0, 0, 1, 0, 0, 1, 0, 0, 1, 0, 0, 0, 1, 1, 1, 1, 0, 0, 0, 1, 1, 1, 0, 1, 0, 0, 1, 0, 0, 1, 0, 0, 1, 0, 1, 0, 0, 1, 0, 0, 1, 0, 1, 1, 1, 1, 1, 1, 1, 1, 1, 1, 1, 1, 1, 1, 1, 1, 1, 1, 1, 1, 1, 1, 1, 1, 1, 1, 1, 1, 1, 1, 1, 1, 0, 0, 0, 0, 0, 0, 0, 0, 0, 0, 0, 0, 1, 1, 1, 1, 1, 1, 1, 1, 1, 1, 1, 1, 1, 1, 1, 1, 1, 1, 1, 1, 1, 1, 1, 1, 1, 1, 1, 1, 1, 1, 1, 1])
me_boiy.materials.append(mat_bouy1)
me_boiy.materials.append(mat_bouy2)
me_boiy.materials.append(mat_bouyie)
me_boiy.use_remesh_preserve_volume = False
me_boiy.use_remesh_preserve_attributes = False
me_boiy.use_mirror_vertex_groups = False
me_boiy.update()
me_shieldone = bpy.data.meshes.new('shieldone')
me_shieldone.from_pydata([(0.4592, -0.1, -1.109), (0.5556, 0.1, -0.8315), (0.1951, -0.1, -0.9808), (0.3827, 0.1, -0.9239), (0.3827, -0.1, -0.9239), (0.1951, 0.1, -0.9808), (0.5556, -0.1, -0.8315), (0.4592, 0.1, -1.109), (0.7071, -0.1, -0.7071), (-0.2341, -0.1, -1.177), (0.8315, -0.1, -0.5556), (-0.4592, -0.1, -1.109), (0.9239, -0.1, -0.3827), (-0.6667, -0.1, -0.9978), (0.9808, -0.1, -0.1951), (-0.8485, -0.1, -0.8485), (1.0, -0.1, 2.459e-07), (-0.9978, -0.1, -0.6667), (0.9808, -0.1, 0.1951), (-1.109, -0.1, -0.4592), (0.9239, -0.1, 0.3827), (-1.177, -0.1, -0.2341), (0.8315, -0.1, 0.5556), (-1.2, -0.1, -7.749e-07), (0.7071, -0.1, 0.7071), (-1.177, -0.1, 0.2341), (0.5556, -0.1, 0.8315), (-1.109, -0.1, 0.4592), (0.3827, -0.1, 0.9239), (-0.9978, -0.1, 0.6667), (0.1951, -0.1, 0.9808), (-0.8485, -0.1, 0.8485), (0.2341, -0.1, -1.177), (-0.6667, -0.1, 0.9978), (-0.1951, -0.1, 0.9808), (-0.4592, -0.1, 1.109), (-0.3827, -0.1, 0.9239), (-0.2341, -0.1, 1.177), (-0.5556, -0.1, 0.8315), (0.2341, -0.1, 1.177), (-0.7071, -0.1, 0.7071), (0.4592, -0.1, 1.109), (-0.8315, -0.1, 0.5556), (0.6667, -0.1, 0.9978), (-0.9239, -0.1, 0.3827), (0.8485, -0.1, 0.8485), (-0.9808, -0.1, 0.1951), (0.9978, -0.1, 0.6667), (-1.0, -0.1, -6.407e-07), (1.109, -0.1, 0.4592), (-0.9808, -0.1, -0.1951), (1.177, -0.1, 0.2341), (-0.9239, -0.1, -0.3827), (1.2, -0.1, 2.98e-07), (-0.8315, -0.1, -0.5556), (1.177, -0.1, -0.2341), (-0.7071, -0.1, -0.7071), (1.109, -0.1, -0.4592), (-0.5556, -0.1, -0.8315), (0.9978, -0.1, -0.6667), (-0.3827, -0.1, -0.9239), (0.8485, -0.1, -0.8485), (-0.1951, -0.1, -0.9808), (0.6667, -0.1, -0.9978), (0.7071, 0.1, -0.7071), (-0.2341, 0.1, -1.177), (0.8315, 0.1, -0.5556), (-0.4592, 0.1, -1.109), (0.9239, 0.1, -0.3827), (-0.6667, 0.1, -0.9978), (0.9808, 0.1, -0.1951), (-0.8485, 0.1, -0.8485), (1.0, 0.1, 2.608e-07), (-0.9978, 0.1, -0.6667), (0.9808, 0.1, 0.1951), (-1.109, 0.1, -0.4592), (0.9239, 0.1, 0.3827), (-1.177, 0.1, -0.2341), (0.8315, 0.1, 0.5556), (-1.2, 0.1, -7.6e-07), (0.7071, 0.1, 0.7071), (-1.177, 0.1, 0.2341), (0.5556, 0.1, 0.8315), (-1.109, 0.1, 0.4592), (0.3827, 0.1, 0.9239), (-0.9978, 0.1, 0.6667), (0.1951, 0.1, 0.9808), (-0.8485, 0.1, 0.8485), (0.2341, 0.1, -1.177), (-0.6667, 0.1, 0.9978), (-0.1951, 0.1, 0.9808), (-0.4592, 0.1, 1.109), (-0.3827, 0.1, 0.9239), (-0.2341, 0.1, 1.177), (-0.5556, 0.1, 0.8315), (0.2341, 0.1, 1.177), (-0.7071, 0.1, 0.7071), (0.4592, 0.1, 1.109), (-0.8315, 0.1, 0.5556), (0.6667, 0.1, 0.9978), (-0.9239, 0.1, 0.3827), (0.8485, 0.1, 0.8485), (-0.9808, 0.1, 0.1951), (0.9978, 0.1, 0.6667), (-1.0, 0.1, -6.258e-07), (1.109, 0.1, 0.4592), (-0.9808, 0.1, -0.1951), (1.177, 0.1, 0.2341), (-0.9239, 0.1, -0.3827), (1.2, 0.1, 3.129e-07), (-0.8315, 0.1, -0.5556), (1.177, 0.1, -0.2341), (-0.7071, 0.1, -0.7071), (1.109, 0.1, -0.4592), (-0.5556, 0.1, -0.8315), (0.9978, 0.1, -0.6667), (-0.3827, 0.1, -0.9239), (0.8485, 0.1, -0.8485), (-0.1951, 0.1, -0.9808), (0.6667, 0.1, -0.9978)], [], [(56, 15, 13, 58), (48, 23, 21, 50), (40, 31, 29, 42), (24, 45, 43, 26), (8, 61, 59, 10), (16, 53, 51, 18), (54, 17, 15, 56), (46, 25, 23, 48), (38, 33, 31, 40), (14, 55, 53, 16), (22, 47, 45, 24), (6, 63, 61, 8), (60, 11, 9, 62), (52, 19, 17, 54), (44, 27, 25, 46), (4, 0, 63, 6), (28, 41, 39, 30), (12, 57, 55, 14), (36, 35, 33, 38), (20, 49, 47, 22), (58, 13, 11, 60), (50, 21, 19, 52), (42, 29, 27, 44), (34, 37, 35, 36), (18, 51, 49, 20), (2, 32, 0, 4), (26, 43, 41, 28), (10, 59, 57, 12), (112, 114, 69, 71), (104, 106, 77, 79), (96, 98, 85, 87), (80, 82, 99, 101), (64, 66, 115, 117), (72, 74, 107, 109), (110, 112, 71, 73), (102, 104, 79, 81), (94, 96, 87, 89), (70, 72, 109, 111), (78, 80, 101, 103), (1, 64, 117, 119), (116, 118, 65, 67), (108, 110, 73, 75), (100, 102, 81, 83), (3, 1, 119, 7), (84, 86, 95, 97), (68, 70, 111, 113), (92, 94, 89, 91), (76, 78, 103, 105), (114, 116, 67, 69), (106, 108, 75, 77), (98, 100, 83, 85), (90, 92, 91, 93), (74, 76, 105, 107), (5, 3, 7, 88), (82, 84, 97, 99), (66, 68, 113, 115), (35, 37, 93, 91), (26, 28, 84, 82), (45, 47, 103, 101), (13, 15, 71, 69), (30, 39, 95, 86), (21, 23, 79, 77), (59, 61, 117, 115), (61, 63, 119, 117), (60, 62, 118, 116), (19, 21, 77, 75), (18, 20, 76, 74), (27, 29, 85, 83), (22, 24, 80, 78), (37, 34, 90, 93), (52, 54, 110, 108), (11, 13, 69, 67), (56, 58, 114, 112), (10, 12, 68, 66), (14, 16, 72, 70), (43, 45, 101, 99), (51, 53, 109, 107), (44, 46, 102, 100), (48, 50, 106, 104), (2, 4, 3, 5), (6, 8, 64, 1), (57, 59, 115, 113), (25, 27, 83, 81), (33, 35, 91, 89), (36, 38, 94, 92), (32, 2, 5, 88), (40, 42, 98, 96), (41, 43, 99, 97), (9, 11, 67, 65), (49, 51, 107, 105), (17, 19, 75, 73), (28, 30, 86, 84), (63, 0, 7, 119), (58, 60, 116, 114), (0, 32, 88, 7), (23, 25, 81, 79), (20, 22, 78, 76), (31, 33, 89, 87), (24, 26, 82, 80), (50, 52, 108, 106), (54, 56, 112, 110), (12, 14, 70, 68), (15, 17, 73, 71), (16, 18, 74, 72), (42, 44, 100, 98), (47, 49, 105, 103), (55, 57, 113, 111), (46, 48, 104, 102), (62, 9, 65, 118), (4, 6, 1, 3), (53, 55, 111, 109), (8, 10, 66, 64), (34, 36, 92, 90), (29, 31, 87, 85), (39, 41, 97, 95), (38, 40, 96, 94)])
me_shieldone.polygons.foreach_set('use_smooth', [True] * 116)
me_shieldone.materials.append(mat_shield1)
me_shieldone.use_remesh_preserve_volume = False
me_shieldone.use_remesh_preserve_attributes = False
me_shieldone.use_mirror_vertex_groups = False
me_shieldone.update()
me_inny = bpy.data.meshes.new('inny')
me_inny.from_pydata([(1.31e-08, -0.1, -0.9102), (0.1756, -0.1, -0.8929), (0.3444, -0.1, -0.8417), (0.5, -0.1, -0.7585), (0.6364, -0.1, -0.6466), (0.7483, -0.1, -0.5102), (0.8315, -0.1, -0.3546), (0.8827, -0.1, -0.1858), (0.9, -0.1, -0.01021), (0.8827, -0.1, 0.1654), (0.8315, -0.1, 0.3342), (0.7483, -0.1, 0.4898), (0.6364, -0.1, 0.6262), (0.5, -0.1, 0.7381), (0.3444, -0.1, 0.8213), (-0.3444, -0.1, 0.8213), (-0.5, -0.1, 0.7381), (-0.6364, -0.1, 0.6262), (-0.7483, -0.1, 0.4898), (-0.8315, -0.1, 0.3342), (-0.8827, -0.1, 0.1654), (-0.9, -0.1, -0.01021), (-0.8827, -0.1, -0.1858), (-0.8315, -0.1, -0.3546), (-0.7483, -0.1, -0.5102), (-0.6364, -0.1, -0.6466), (-0.5, -0.1, -0.7585), (-0.3444, -0.1, -0.8417), (-0.1756, -0.1, -0.8929), (-2.375e-08, -0.1, -1.2), (0.2341, -0.1, -1.177), (0.4592, -0.1, -1.109), (0.6667, -0.1, -0.9978), (0.8485, -0.1, -0.8485), (0.9978, -0.1, -0.6667), (1.109, -0.1, -0.4592), (1.177, -0.1, -0.2341), (1.2, -0.1, 2.401e-07), (1.177, -0.1, 0.2341), (1.109, -0.1, 0.4592), (0.9978, -0.1, 0.6667), (0.8485, -0.1, 0.8485), (0.6667, -0.1, 0.9978), (0.4592, -0.1, 1.109), (-0.4592, -0.1, 1.109), (-0.6667, -0.1, 0.9978), (-0.8485, -0.1, 0.8485), (-0.9978, -0.1, 0.6667), (-1.109, -0.1, 0.4592), (-1.177, -0.1, 0.2341), (-1.2, -0.1, -8.28e-07), (-1.177, -0.1, -0.2341), (-1.109, -0.1, -0.4592), (-0.9978, -0.1, -0.6667), (-0.8485, -0.1, -0.8485), (-0.6667, -0.1, -0.9978), (-0.4592, -0.1, -1.109), (-0.2341, -0.1, -1.177), (1.31e-08, 0.1, -0.9102), (0.1756, 0.1, -0.8929), (0.3444, 0.1, -0.8417), (0.5, 0.1, -0.7585), (0.6364, 0.1, -0.6466), (0.7483, 0.1, -0.5102), (0.8315, 0.1, -0.3546), (0.8827, 0.1, -0.1858), (0.9, 0.1, -0.01021), (0.8827, 0.1, 0.1654), (0.8315, 0.1, 0.3342), (0.7483, 0.1, 0.4898), (0.6364, 0.1, 0.6262), (0.5, 0.1, 0.7381), (0.3444, 0.1, 0.8213), (-0.3444, 0.1, 0.8213), (-0.5, 0.1, 0.7381), (-0.6364, 0.1, 0.6262), (-0.7483, 0.1, 0.4898), (-0.8315, 0.1, 0.3342), (-0.8827, 0.1, 0.1654), (-0.9, 0.1, -0.01021), (-0.8827, 0.1, -0.1858), (-0.8315, 0.1, -0.3546), (-0.7483, 0.1, -0.5102), (-0.6364, 0.1, -0.6466), (-0.5, 0.1, -0.7585), (-0.3444, 0.1, -0.8417), (-0.1756, 0.1, -0.8929), (-2.375e-08, 0.1, -1.2), (0.2341, 0.1, -1.177), (0.4592, 0.1, -1.109), (0.6667, 0.1, -0.9978), (0.8485, 0.1, -0.8485), (0.9978, 0.1, -0.6667), (1.109, 0.1, -0.4592), (1.177, 0.1, -0.2341), (1.2, 0.1, 2.552e-07), (1.177, 0.1, 0.2341), (1.109, 0.1, 0.4592), (0.9978, 0.1, 0.6667), (0.8485, 0.1, 0.8485), (0.6667, 0.1, 0.9978), (0.4592, 0.1, 1.109), (-0.4592, 0.1, 1.109), (-0.6667, 0.1, 0.9978), (-0.8485, 0.1, 0.8485), (-0.9978, 0.1, 0.6667), (-1.109, 0.1, 0.4592), (-1.177, 0.1, 0.2341), (-1.2, 0.1, -8.129e-07), (-1.177, 0.1, -0.2341), (-1.109, 0.1, -0.4592), (-0.9978, 0.1, -0.6667), (-0.8485, 0.1, -0.8485), (-0.6667, 0.1, -0.9978), (-0.4592, 0.1, -1.109), (-0.2341, 0.1, -1.177)], [], [(27, 26, 55, 56), (23, 22, 51, 52), (19, 18, 47, 48), (14, 13, 42, 43), (10, 9, 38, 39), (6, 5, 34, 35), (2, 1, 30, 31), (28, 27, 56, 57), (24, 23, 52, 53), (20, 19, 48, 49), (16, 15, 44, 45), (3, 2, 31, 32), (11, 10, 39, 40), (7, 6, 35, 36), (0, 28, 57, 29), (25, 24, 53, 54), (21, 20, 49, 50), (17, 16, 45, 46), (8, 7, 36, 37), (4, 3, 32, 33), (12, 11, 40, 41), (26, 25, 54, 55), (22, 21, 50, 51), (18, 17, 46, 47), (13, 12, 41, 42), (9, 8, 37, 38), (5, 4, 33, 34), (1, 0, 29, 30), (85, 114, 113, 84), (81, 110, 109, 80), (77, 106, 105, 76), (72, 101, 100, 71), (68, 97, 96, 67), (64, 93, 92, 63), (60, 89, 88, 59), (86, 115, 114, 85), (82, 111, 110, 81), (78, 107, 106, 77), (74, 103, 102, 73), (61, 90, 89, 60), (69, 98, 97, 68), (65, 94, 93, 64), (58, 87, 115, 86), (83, 112, 111, 82), (79, 108, 107, 78), (75, 104, 103, 74), (66, 95, 94, 65), (62, 91, 90, 61), (70, 99, 98, 69), (84, 113, 112, 83), (80, 109, 108, 79), (76, 105, 104, 75), (71, 100, 99, 70), (67, 96, 95, 66), (63, 92, 91, 62), (59, 88, 87, 58), (9, 67, 66, 8), (32, 90, 91, 33), (55, 113, 114, 56), (31, 89, 90, 32), (14, 72, 71, 13), (37, 95, 96, 38), (21, 79, 78, 20), (20, 78, 77, 19), (42, 100, 101, 43), (2, 60, 59, 1), (49, 107, 108, 50), (26, 84, 83, 25), (8, 66, 65, 7), (48, 106, 107, 49), (54, 112, 113, 55), (7, 65, 64, 6), (30, 88, 89, 31), (36, 94, 95, 37), (13, 71, 70, 12), (35, 93, 94, 36), (43, 101, 72, 14), (41, 99, 100, 42), (19, 77, 76, 18), (25, 83, 82, 24), (1, 59, 58, 0), (15, 73, 102, 44), (47, 105, 106, 48), (24, 82, 81, 23), (29, 87, 88, 30), (6, 64, 63, 5), (53, 111, 112, 54), (12, 70, 69, 11), (52, 110, 111, 53), (34, 92, 93, 35), (11, 69, 68, 10), (18, 76, 75, 17), (40, 98, 99, 41), (39, 97, 98, 40), (46, 104, 105, 47), (23, 81, 80, 22), (0, 58, 86, 28), (5, 63, 62, 4), (51, 109, 110, 52), (28, 86, 85, 27), (57, 115, 87, 29), (33, 91, 92, 34), (10, 68, 67, 9), (17, 75, 74, 16), (56, 114, 115, 57), (38, 96, 97, 39), (16, 74, 73, 15), (22, 80, 79, 21), (45, 103, 104, 46), (4, 62, 61, 3), (44, 102, 103, 45), (27, 85, 84, 26), (3, 61, 60, 2), (50, 108, 109, 51)])
me_inny.polygons.foreach_set('use_smooth', [True] * 114)
me_inny.materials.append(mat_inner)
me_inny.use_remesh_preserve_volume = False
me_inny.use_remesh_preserve_attributes = False
me_inny.use_mirror_vertex_groups = False
me_inny.update()
me_wavey = bpy.data.meshes.new('wavey')
me_wavey.from_pydata([(0.0, 4.172e-07, -1.0), (-0.1564, 4.172e-07, -0.9877), (-0.309, 4.172e-07, -0.9511), (-0.454, 4.172e-07, -0.891), (-0.5878, 4.172e-07, -0.809), (-0.7071, 4.172e-07, -0.7071), (-0.809, 4.172e-07, -0.5878), (-0.891, 3.874e-07, -0.454), (-0.9511, 3.576e-07, -0.309), (-0.9877, 3.576e-07, -0.1564), (-1.0, 3.457e-07, 5.086e-07), (-0.9877, 3.278e-07, 0.1564), (-0.9511, 3.278e-07, 0.309), (-0.891, 2.98e-07, 0.454), (-0.809, 2.98e-07, 0.5878), (-0.7071, 2.98e-07, 0.7071), (-0.5878, 2.98e-07, 0.809), (-0.454, 2.98e-07, 0.891), (-0.309, 2.98e-07, 0.9511), (-0.1564, 2.98e-07, 0.9877), (8.027e-07, 2.384e-07, 1.0), (0.1564, 2.98e-07, 0.9877), (0.309, 2.98e-07, 0.9511), (0.454, 2.98e-07, 0.891), (0.5878, 2.98e-07, 0.809), (0.7071, 2.98e-07, 0.7071), (0.809, 2.98e-07, 0.5878), (0.891, 2.98e-07, 0.454), (0.9511, 3.278e-07, 0.309), (0.9877, 3.278e-07, 0.1564), (1.0, 3.457e-07, -1.097e-06), (0.9877, 3.576e-07, -0.1564), (0.9511, 3.576e-07, -0.309), (0.891, 3.874e-07, -0.454), (0.809, 4.172e-07, -0.5878), (0.7071, 4.172e-07, -0.7071), (0.5878, 4.172e-07, -0.809), (0.454, 4.172e-07, -0.891), (0.309, 4.172e-07, -0.9511), (0.1564, 4.172e-07, -0.9877), (3.722e-08, 4.768e-07, -1.9), (-0.2972, 4.768e-07, -1.877), (-0.5871, 4.768e-07, -1.807), (-0.8626, 4.768e-07, -1.693), (-1.117, 4.768e-07, -1.537), (-1.344, 4.768e-07, -1.344), (-1.537, 4.768e-07, -1.117), (-1.693, 4.172e-07, -0.8626), (-1.807, 4.172e-07, -0.5871), (-1.877, 3.576e-07, -0.2972), (-1.9, 3.457e-07, 1.016e-06), (-1.877, 3.278e-07, 0.2972), (-1.807, 2.98e-07, 0.5871), (-1.693, 2.98e-07, 0.8626), (-1.537, 2.384e-07, 1.117), (-1.344, 2.384e-07, 1.344), (-1.117, 2.384e-07, 1.537), (-0.8626, 2.384e-07, 1.693), (-0.5871, 2.384e-07, 1.807), (-0.2972, 2.384e-07, 1.877), (1.562e-06, 2.384e-07, 1.9), (0.2972, 2.384e-07, 1.877), (0.5871, 2.384e-07, 1.807), (0.8626, 2.384e-07, 1.693), (1.117, 2.384e-07, 1.537), (1.344, 2.384e-07, 1.344), (1.537, 2.384e-07, 1.117), (1.693, 2.98e-07, 0.8626), (1.807, 2.98e-07, 0.5871), (1.877, 3.278e-07, 0.2972), (1.9, 3.457e-07, -2.034e-06), (1.877, 3.576e-07, -0.2972), (1.807, 4.172e-07, -0.5871), (1.693, 4.172e-07, -0.8626), (1.537, 4.768e-07, -1.117), (1.344, 4.768e-07, -1.344), (1.117, 4.768e-07, -1.537), (0.8626, 4.768e-07, -1.693), (0.5871, 4.768e-07, -1.807), (0.2972, 4.768e-07, -1.877)], [], [(13, 53, 54, 14), (30, 70, 71, 31), (37, 77, 78, 38), (20, 60, 61, 21), (3, 43, 44, 4), (10, 50, 51, 11), (27, 67, 68, 28), (34, 74, 75, 35), (0, 40, 41, 1), (17, 57, 58, 18), (7, 47, 48, 8), (24, 64, 65, 25), (31, 71, 72, 32), (14, 54, 55, 15), (38, 78, 79, 39), (4, 44, 45, 5), (21, 61, 62, 22), (11, 51, 52, 12), (28, 68, 69, 29), (35, 75, 76, 36), (18, 58, 59, 19), (1, 41, 42, 2), (8, 48, 49, 9), (25, 65, 66, 26), (15, 55, 56, 16), (32, 72, 73, 33), (39, 79, 40, 0), (22, 62, 63, 23), (5, 45, 46, 6), (29, 69, 70, 30), (12, 52, 53, 13), (36, 76, 77, 37), (2, 42, 43, 3), (19, 59, 60, 20), (9, 49, 50, 10), (26, 66, 67, 27), (33, 73, 74, 34), (16, 56, 57, 17), (6, 46, 47, 7), (23, 63, 64, 24)])
_uv = me_wavey.uv_layers.new(name='UVMap')
_uv.uv.foreach_set('vector', [0.6665, 0.01063, 0.6665, 0.9842, 0.6422, 0.9842, 0.6422, 0.01063, 0.2523, 0.01063, 0.2523, 0.9842, 0.228, 0.9842, 0.228, 0.01063, 0.08178, 0.01063, 0.08178, 0.9842, 0.05742, 0.9842, 0.05742, 0.01063, 0.496, 0.01063, 0.496, 0.9842, 0.4716, 0.9842, 0.4716, 0.01063, 0.9102, 0.01063, 0.9102, 0.9842, 0.8858, 0.9842, 0.8858, 0.01063, 0.7396, 0.01063, 0.7396, 0.9842, 0.7152, 0.9842, 0.7152, 0.01063, 0.3254, 0.01063, 0.3254, 0.9842, 0.3011, 0.9842, 0.3011, 0.01063, 0.1549, 0.01063, 0.1549, 0.9842, 0.1305, 0.9842, 0.1305, 0.01063, 0.9833, 0.01063, 0.9833, 0.9842, 0.9589, 0.9842, 0.9589, 0.01063, 0.5691, 0.01063, 0.5691, 0.9842, 0.5447, 0.9842, 0.5447, 0.01063, 0.8127, 0.01063, 0.8127, 0.9842, 0.7883, 0.9842, 0.7883, 0.01063, 0.3985, 0.01063, 0.3985, 0.9842, 0.3742, 0.9842, 0.3742, 0.01063, 0.228, 0.01063, 0.228, 0.9842, 0.2036, 0.9842, 0.2036, 0.01063, 0.6422, 0.01063, 0.6422, 0.9842, 0.6178, 0.9842, 0.6178, 0.01063, 0.05742, 0.01063, 0.05742, 0.9842, 0.03305, 0.9842, 0.03305, 0.01063, 0.8858, 0.01063, 0.8858, 0.9842, 0.8614, 0.9842, 0.8614, 0.01063, 0.4716, 0.01063, 0.4716, 0.9842, 0.4472, 0.9842, 0.4472, 0.01063, 0.7152, 0.01063, 0.7152, 0.9842, 0.6909, 0.9842, 0.6909, 0.01063, 0.3011, 0.01063, 0.3011, 0.9842, 0.2767, 0.9842, 0.2767, 0.01063, 0.1305, 0.01063, 0.1305, 0.9842, 0.1061, 0.9842, 0.1061, 0.01063, 0.5447, 0.01063, 0.5447, 0.9842, 0.5203, 0.9842, 0.5203, 0.01063, 0.9589, 0.01063, 0.9589, 0.9842, 0.9345, 0.9842, 0.9345, 0.01063, 0.7883, 0.01063, 0.7883, 0.9842, 0.764, 0.9842, 0.764, 0.01063, 0.3742, 0.01063, 0.3742, 0.9842, 0.3498, 0.9842, 0.3498, 0.01063, 0.6178, 0.01063, 0.6178, 0.9842, 0.5934, 0.9842, 0.5934, 0.01063, 0.2036, 0.01063, 0.2036, 0.9842, 0.1792, 0.9842, 0.1792, 0.01063, 0.03305, 0.01063, 0.03305, 0.9842, 0.008688, 0.9842, 0.008688, 0.01063, 0.4472, 0.01063, 0.4472, 0.9842, 0.4229, 0.9842, 0.4229, 0.01063, 0.8614, 0.01063, 0.8614, 0.9842, 0.8371, 0.9842, 0.8371, 0.01063, 0.2767, 0.01063, 0.2767, 0.9842, 0.2523, 0.9842, 0.2523, 0.01063, 0.6909, 0.01063, 0.6909, 0.9842, 0.6665, 0.9842, 0.6665, 0.01063, 0.1061, 0.01063, 0.1061, 0.9842, 0.08178, 0.9842, 0.08178, 0.01063, 0.9345, 0.01063, 0.9345, 0.9842, 0.9102, 0.9842, 0.9102, 0.01063, 0.5203, 0.01063, 0.5203, 0.9842, 0.496, 0.9842, 0.496, 0.01063, 0.764, 0.01063, 0.764, 0.9842, 0.7396, 0.9842, 0.7396, 0.01063, 0.3498, 0.01063, 0.3498, 0.9842, 0.3254, 0.9842, 0.3254, 0.01063, 0.1792, 0.01063, 0.1792, 0.9842, 0.1549, 0.9842, 0.1549, 0.01063, 0.5934, 0.01063, 0.5934, 0.9842, 0.5691, 0.9842, 0.5691, 0.01063, 0.8371, 0.01063, 0.8371, 0.9842, 0.8127, 0.9842, 0.8127, 0.01063, 0.4229, 0.01063, 0.4229, 0.9842, 0.3985, 0.9842, 0.3985, 0.01063])
me_wavey.materials.append(mat_waves)
me_wavey.use_remesh_preserve_volume = False
me_wavey.use_remesh_preserve_attributes = False
me_wavey.use_mirror_vertex_groups = False
me_wavey.update()
me_circollider = bpy.data.meshes.new('circollider')
me_circollider.from_pydata([(0.0, -0.1, -1.0), (-0.1951, -0.1, -0.9808), (-0.3827, -0.1, -0.9239), (-0.5556, -0.1, -0.8315), (-0.7071, -0.1, -0.7071), (-0.8315, -0.1, -0.5556), (-0.9239, -0.1, -0.3827), (-0.9808, -0.1, -0.1951), (-1.0, -0.1, 2.012e-07), (-0.9808, -0.1, 0.1951), (-0.9239, -0.1, 0.3827), (-0.8315, -0.1, 0.5556), (-0.7071, -0.1, 0.7071), (-0.5556, -0.1, 0.8315), (-0.3827, -0.1, 0.9239), (-0.1951, -0.1, 0.9808), (3.258e-07, -0.1, 1.0), (0.1951, -0.1, 0.9808), (0.3827, -0.1, 0.9239), (0.5556, -0.1, 0.8315), (0.7071, -0.1, 0.7071), (0.8315, -0.1, 0.5556), (0.9239, -0.1, 0.3827), (0.9808, -0.1, 0.1951), (1.0, -0.1, -6.855e-07), (0.9808, -0.1, -0.1951), (0.9239, -0.1, -0.3827), (0.8315, -0.1, -0.5556), (0.7071, -0.1, -0.7071), (0.5556, -0.1, -0.8315), (0.3827, -0.1, -0.9239), (0.1951, -0.1, -0.9808), (0.0, 0.1, -1.0), (-0.1951, 0.1, -0.9808), (-0.3827, 0.1, -0.9239), (-0.5556, 0.1, -0.8315), (-0.7071, 0.1, -0.7071), (-0.8315, 0.1, -0.5556), (-0.9239, 0.1, -0.3827), (-0.9808, 0.1, -0.1951), (-1.0, 0.1, 2.161e-07), (-0.9808, 0.1, 0.1951), (-0.9239, 0.1, 0.3827), (-0.8315, 0.1, 0.5556), (-0.7071, 0.1, 0.7071), (-0.5556, 0.1, 0.8315), (-0.3827, 0.1, 0.9239), (-0.1951, 0.1, 0.9808), (3.258e-07, 0.1, 1.0), (0.1951, 0.1, 0.9808), (0.3827, 0.1, 0.9239), (0.5556, 0.1, 0.8315), (0.7071, 0.1, 0.7071), (0.8315, 0.1, 0.5556), (0.9239, 0.1, 0.3827), (0.9808, 0.1, 0.1951), (1.0, 0.1, -6.706e-07), (0.9808, 0.1, -0.1951), (0.9239, 0.1, -0.3827), (0.8315, 0.1, -0.5556), (0.7071, 0.1, -0.7071), (0.5556, 0.1, -0.8315), (0.3827, 0.1, -0.9239), (0.1951, 0.1, -0.9808)], [], [(21, 22, 54, 53), (10, 11, 43, 42), (30, 31, 63, 62), (19, 20, 52, 51), (8, 9, 41, 40), (28, 29, 61, 60), (17, 18, 50, 49), (6, 7, 39, 38), (26, 27, 59, 58), (4, 5, 37, 36), (15, 16, 48, 47), (24, 25, 57, 56), (2, 3, 35, 34), (13, 14, 46, 45), (22, 23, 55, 54), (0, 1, 33, 32), (11, 12, 44, 43), (31, 0, 32, 63), (20, 21, 53, 52), (9, 10, 42, 41), (29, 30, 62, 61), (18, 19, 51, 50), (7, 8, 40, 39), (27, 28, 60, 59), (16, 17, 49, 48), (5, 6, 38, 37), (25, 26, 58, 57), (3, 4, 36, 35), (14, 15, 47, 46), (23, 24, 56, 55), (1, 2, 34, 33), (12, 13, 45, 44)])
me_circollider.polygons.foreach_set('use_smooth', [True] * 32)
me_circollider.materials.append(mat_collider)
me_circollider.use_remesh_preserve_volume = False
me_circollider.use_remesh_preserve_attributes = False
me_circollider.use_mirror_vertex_groups = False
me_circollider.update()
me_arrow = bpy.data.meshes.new('arrow')
me_arrow.from_pydata([(0.1645, -0.7825, 0.0), (2.165, 0.2314, 0.0), (0.1645, 1.217, 0.0), (1.665, 0.2314, 0.0), (0.1645, -0.4825, 0.0), (0.1645, 0.9175, 0.0), (-0.03612, -0.7825, 0.0), (-0.03612, -0.4825, 0.0), (0.1645, 0.2314, 0.0), (-0.03612, 0.2314, 0.0), (0.1645, 0.0404, 0.0), (-0.03612, 0.0404, 0.0), (-2.135, 0.2314, 0.0), (-2.135, 0.0404, 0.0)], [], [(4, 0, 1, 3), (2, 5, 3, 1), (10, 8, 9, 11), (4, 7, 6, 0), (9, 12, 13, 11), (4, 10, 11, 7)])
me_arrow.materials.append(mat_arraa)
me_arrow.use_remesh_preserve_volume = False
me_arrow.use_remesh_preserve_attributes = False
me_arrow.use_mirror_vertex_groups = False
me_arrow.update()

# ---- curves / text
txt_text = bpy.data.curves.new('Text', 'FONT')
txt_text.dimensions = '2D'
txt_text.body = 'Nea\nNaf'
txt_text.materials.append(mat_txt1)
txt_text.use_path_clamp = True
txt_text.bevel_resolution = 0
txt_text.extrude = 0.041
txt_text.align_x = 'CENTER'
txt_text.space_line = 0.7
txt_text.space_character = 0.9
txt_text.offset_x = 0.2
txt_text.offset_y = 0.1
txt_mark = bpy.data.curves.new('?mark', 'FONT')
txt_mark.dimensions = '2D'
txt_mark.body = '?'
txt_mark.materials.append(mat_color)
txt_mark.use_path_clamp = True
txt_mark.bevel_resolution = 0
txt_mark.align_x = 'CENTER'

# ---- objects
ob_buoy3 = bpy.data.objects.new('buoy3', me_boiy3)
ob_buoy2 = bpy.data.objects.new('buoy2', me_boiy2)
ob_p_bullet = bpy.data.objects.new('p-bullet', me_p_bullet)
ob_dead_bouy = bpy.data.objects.new('dead-bouy', me_deadie)
ob_sucker = bpy.data.objects.new('sucker', me_sukie)
ob_shieldtwoie = bpy.data.objects.new('shieldtwoie', me_shieldtwo)
ob_buoy = bpy.data.objects.new('buoy', me_boiy)
ob_shieldonie = bpy.data.objects.new('shieldonie', me_shieldone)
ob_inner = bpy.data.objects.new('inner', me_inny)
ob_lamp = bpy.data.objects.new('Lamp', light_lamp)
ob_camera = bpy.data.objects.new('Camera', cam_camera)
ob_point = bpy.data.objects.new('Point', light_point)
ob_wave = bpy.data.objects.new('wave', me_wavey)
ob_circollider = bpy.data.objects.new('circollider', me_circollider)
ob_text = bpy.data.objects.new('Text', txt_text)
ob_point_002 = bpy.data.objects.new('Point.002', light_point_002)
ob_point_001 = bpy.data.objects.new('Point.001', light_point_001)
ob_arrow = bpy.data.objects.new('arrow', me_arrow)
ob_camera_001 = bpy.data.objects.new('Camera.001', cam_camera_001)
ob_x = bpy.data.objects.new('???', txt_mark)

# ---- transforms, parenting, visibility, modifiers, constraints
ob_buoy3.location = (2.479, 0.0, 0.0)
ob_buoy3.rotation_euler = (-1.571, -2.22e-16, 2.22e-16)
ob_buoy3.lineart.crease_threshold = 0.0
ob_buoy2.location = (6.062, 0.0, 0.0)
ob_buoy2.rotation_euler = (-1.571, -2.22e-16, 2.22e-16)
ob_buoy2.lineart.crease_threshold = 0.0
ob_p_bullet.location = (0.0, 0.0, 0.0)
ob_p_bullet.rotation_euler = (-1.571, -2.22e-16, 2.22e-16)
ob_p_bullet.lineart.crease_threshold = 0.0
_m = ob_p_bullet.modifiers.new('Subsurf', 'SUBSURF')
_m.uv_smooth = 'PRESERVE_CORNERS'
_m.quality = 2
_m.subdivision_type = 'SIMPLE'
ob_dead_bouy.location = (0.0, -7.0, 0.0)
ob_dead_bouy.rotation_euler = (1.571, -0.0, 0.0)
ob_dead_bouy.lineart.crease_threshold = 0.0
ob_sucker.location = (-4.167, 0.0, 0.0)
ob_sucker.rotation_euler = (-1.571, -2.22e-16, 2.22e-16)
ob_sucker.lineart.crease_threshold = 0.0
ob_shieldtwoie.location = (0.0, 8.0, 0.0)
ob_shieldtwoie.rotation_euler = (1.571, 2.22e-16, 2.22e-16)
ob_shieldtwoie.lineart.crease_threshold = 0.0
ob_buoy.location = (4.439, 0.0, 0.0)
ob_buoy.rotation_euler = (-1.571, -2.22e-16, 2.22e-16)
ob_buoy.lineart.crease_threshold = 0.0
ob_shieldonie.location = (0.0, 4.0, 0.0)
ob_shieldonie.rotation_euler = (1.571, 2.22e-16, 2.22e-16)
ob_shieldonie.lineart.crease_threshold = 0.0
ob_inner.location = (-4.0, 3.0, 0.0)
ob_inner.rotation_euler = (1.571, 2.22e-16, 2.22e-16)
ob_inner.lineart.crease_threshold = 0.0
ob_lamp.location = (4.076, 1.005, 5.904)
ob_lamp.rotation_euler = (0.6503, 0.05522, 1.866)
ob_lamp.lock_rotations_4d = False
ob_lamp.empty_display_type = 'ARROWS'
ob_lamp.color = (0.0, 0.0, 0.0, 0.0)
ob_lamp.lineart.crease_threshold = 0.0
ob_camera.location = (7.481, -6.508, 5.344)
ob_camera.rotation_euler = (1.109, 0.01082, 0.8149)
ob_camera.lock_rotations_4d = False
ob_camera.empty_display_type = 'ARROWS'
ob_camera.color = (0.0, 0.0, 0.0, 0.0)
ob_camera.display_type = 'WIRE'
ob_camera.lineart.crease_threshold = 0.0
ob_point.location = (0.0, 0.0, 1.617)
ob_point.lineart.crease_threshold = 0.0
ob_wave.location = (0.0, 0.0, 0.0)
ob_wave.lineart.crease_threshold = 0.0
ob_circollider.location = (0.0, 0.0, 0.0)
ob_circollider.rotation_euler = (1.571, 2.22e-16, 2.22e-16)
ob_circollider.lineart.crease_threshold = 0.0
ob_text.location = (0.0, 1.217, 0.7128)
ob_text.rotation_euler = (1.571, -3.94e-07, -4.696e-07)
ob_text.lineart.crease_threshold = 0.0
ob_point_002.location = (2.25, 0.2984, 3.602)
ob_point_002.lineart.crease_threshold = 0.0
ob_point_001.location = (-2.089, 0.2984, 3.602)
ob_point_001.lineart.crease_threshold = 0.0
ob_arrow.location = (0.0, 0.0, 0.0)
ob_arrow.lineart.crease_threshold = 0.0
ob_camera_001.location = (0.06396, 0.2497, 5.734)
ob_camera_001.lineart.crease_threshold = 0.0
ob_x.location = (0.0, 0.0, 0.0)
ob_x.lineart.crease_threshold = 0.0

# ---- collection membership
col_collection_1.objects.link(ob_buoy3)
col_collection_1.objects.link(ob_buoy2)
col_collection_1.objects.link(ob_p_bullet)
col_collection_1.objects.link(ob_dead_bouy)
col_collection_1.objects.link(ob_sucker)
col_collection_1.objects.link(ob_shieldtwoie)
col_collection_1.objects.link(ob_buoy)
col_collection_1.objects.link(ob_shieldonie)
col_collection_1.objects.link(ob_inner)
col_collection_1.objects.link(ob_lamp)
col_collection_1.objects.link(ob_camera)
col_collection_2.objects.link(ob_point)
col_collection_2.objects.link(ob_wave)
col_collection_3.objects.link(ob_circollider)
col_collection_4.objects.link(ob_text)
col_collection_5.objects.link(ob_point_002)
col_collection_5.objects.link(ob_point_001)
col_collection_5.objects.link(ob_arrow)
col_collection_5.objects.link(ob_camera_001)
col_collection_11.objects.link(ob_x)

# ---- scene / render settings (as saved in the file)
scene.camera = ob_camera_001
scene.frame_start = 1; scene.frame_end = 250; scene.frame_set(1)
scene.render.engine = 'BLENDER_EEVEE_NEXT'
scene.render.image_settings.compression = 90
scene.render.resolution_percentage = 50
scene.render.dither_intensity = 0.0
scene.cycles.use_denoising = False
scene.cycles.samples = 10
scene.cycles.sampling_pattern = 'TABULATED_SOBOL'
scene.cycles.light_sampling_threshold = 0.0
scene.cycles.use_adaptive_sampling = False
scene.cycles.use_light_tree = False
scene.cycles.blur_glossy = 0.0
scene.cycles.volume_bounces = 1
scene.cycles.pixel_filter_type = 'GAUSSIAN'
scene.cycles.sample_clamp_indirect = 0.0
scene.view_settings.view_transform = 'Standard'
bpy.context.view_layer.update()
